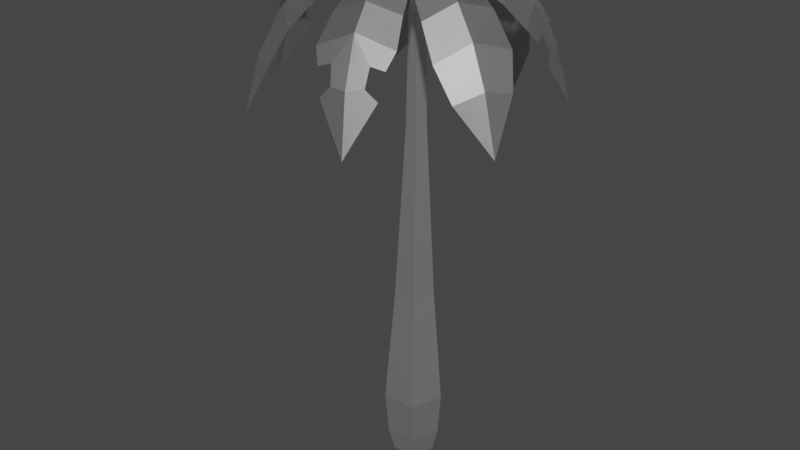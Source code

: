 # Source: standard_palm_bloom.blend  (saved by Blender 2.90.8; exported with 4.5.12 LTS)
import bpy
from mathutils import Matrix  # noqa: F401  (used for matrix-valued properties, if any)

bpy.ops.wm.read_factory_settings(use_empty=True)
scene = bpy.context.scene
scene.name = 'Scene'

# ---- collections
col_collection = bpy.data.collections.new('Collection'); scene.collection.children.link(col_collection)

# ---- materials (node trees are filled in below, after node groups)
mat_11_brown_medium = bpy.data.materials.new('11 BROWN-MEDIUM')
mat_11_brown_medium.use_transparent_shadow = False
mat_11_brown_medium.roughness = 0.5528
mat_11_brown_medium.specular_intensity = 1.0
mat_11_brown_medium.metallic = 1.0
mat_37_green_light = bpy.data.materials.new('37 GREEN-LIGHT')
mat_37_green_light.use_transparent_shadow = False
mat_37_green_light.roughness = 0.5528
mat_37_green_light.specular_intensity = 1.0
mat_37_green_light.metallic = 1.0

# ---- material node trees
mat_11_brown_medium.use_nodes = True; mat_11_brown_medium.node_tree.nodes.clear()
_N = mat_11_brown_medium.node_tree.nodes; _L = mat_11_brown_medium.node_tree.links
n0 = _N.new('ShaderNodeBsdfPrincipled'); n0.name = 'Principled BSDF'; n0.location = (10, 300)
n0.distribution = 'GGX'
n0.subsurface_method = 'BURLEY'
n0.inputs[1].default_value = 1.0
n0.inputs[2].default_value = 0.5528
n0.inputs[3].default_value = 1.45
n0.inputs[13].default_value = 1.0
n0.inputs[27].default_value = (0.0, 0.0, 0.0, 1.0)
n0.inputs[28].default_value = 1.0
n1 = _N.new('ShaderNodeOutputMaterial'); n1.name = 'Material Output'; n1.location = (300, 300)
n2 = _N.new('ShaderNodeNormalMap'); n2.name = 'Normal Map'; n2.location = (-300, -300)
n2.label = 'Normal/Map'
_L.new(n0.outputs[0], n1.inputs[0])
_L.new(n2.outputs[0], n0.inputs[5])
n1.is_active_output = True
mat_37_green_light.use_nodes = True; mat_37_green_light.node_tree.nodes.clear()
_N = mat_37_green_light.node_tree.nodes; _L = mat_37_green_light.node_tree.links
n0 = _N.new('ShaderNodeBsdfPrincipled'); n0.name = 'Principled BSDF'; n0.location = (10, 300)
n0.distribution = 'GGX'
n0.subsurface_method = 'BURLEY'
n0.inputs[1].default_value = 1.0
n0.inputs[2].default_value = 0.5528
n0.inputs[3].default_value = 1.45
n0.inputs[13].default_value = 1.0
n0.inputs[27].default_value = (0.0, 0.0, 0.0, 1.0)
n0.inputs[28].default_value = 1.0
n1 = _N.new('ShaderNodeOutputMaterial'); n1.name = 'Material Output'; n1.location = (300, 300)
n2 = _N.new('ShaderNodeNormalMap'); n2.name = 'Normal Map'; n2.location = (-300, -300)
n2.label = 'Normal/Map'
_L.new(n0.outputs[0], n1.inputs[0])
_L.new(n2.outputs[0], n0.inputs[5])
n1.is_active_output = True

# ---- world
world_world = bpy.data.worlds.new('World'); scene.world = world_world
world_world.use_nodes = True; world_world.node_tree.nodes.clear()
_N = world_world.node_tree.nodes; _L = world_world.node_tree.links
n0 = _N.new('ShaderNodeOutputWorld'); n0.name = 'World Output'; n0.location = (300, 300)
n1 = _N.new('ShaderNodeBackground'); n1.name = 'Background'; n1.location = (10, 300)
n1.inputs[0].default_value = (0.05088, 0.05088, 0.05088, 1.0)
_L.new(n1.outputs[0], n0.inputs[0])
n0.is_active_output = True
world_world.color = (0.05088, 0.05088, 0.05088)
world_world.use_sun_shadow = False
world_world.sun_shadow_jitter_overblur = 0.0

# ---- meshes
me_palm = bpy.data.meshes.new('palm')
me_palm.from_pydata([(-50.27, 595.8, 10.97), (-29.39, 606.1, 24.92), (-75.08, 510.1, 145.5), (-53.94, 554.1, 132.4), (-9.936, 599.4, 42.6), (-72.89, 590.0, 82.22), (-79.26, 592.0, 37.5), (-103.2, 517.1, 129.1), (-110.8, 453.4, 146.1), (-124.8, 505.7, 106.5), (-121.8, 548.1, 79.13), (-101.2, 574.2, 58.57), (-41.72, 579.5, 105.2), (-28.41, 596.5, 77.37), (-52.78, 606.2, 54.74), (-88.67, 566.7, 105.0), (-47.75, 595.8, -30.53), (-44.94, 606.6, -4.493), (-173.4, 514.4, -13.22), (-163.2, 534.8, -17.33), (-172.1, 506.0, 39.8), (-147.3, 552.4, 47.97), (-46.04, 599.5, 22.91), (-172.2, 517.1, 25.15), (-161.8, 537.9, 25.71), (-120.1, 589.7, -0.9096), (-88.49, 591.9, -36.03), (-178.3, 513.5, 6.291), (-197.3, 446.7, 11.58), (-174.2, 501.3, -26.16), (-150.2, 546.0, -42.27), (-162.9, 529.3, -33.46), (-160.5, 534.6, 42.41), (-120.1, 573.2, -39.51), (-117.6, 578.7, 39.54), (-86.33, 596.6, 31.49), (-84.55, 606.7, -3.237), (-148.8, 565.4, 1.712), (-9.766, 589.9, -49.75), (-26.51, 601.6, -34.56), (-128.2, 504.4, -86.77), (-120.3, 548.0, -70.64), (-46.45, 597.3, -19.33), (-70.82, 580.1, -82.77), (-28.67, 582.2, -80.47), (-107.9, 507.8, -110.0), (-121.6, 447.7, -111.8), (-83.28, 495.3, -124.0), (-58.88, 535.6, -121.6), (-4.647, 590.7, -4.548), (-43.85, 562.7, -102.2), (-97.73, 573.5, -57.49), (-74.75, 591.5, -42.26), (-49.43, 598.0, -61.34), (-88.73, 556.2, -98.56), (28.53, 590.6, -40.27), (3.554, 600.4, -44.31), (-24.99, 533.4, -142.0), (-21.91, 592.8, -49.8), (15.21, 574.1, -112.2), (41.75, 581.4, -76.32), (20.07, 493.8, -156.6), (18.87, 428.1, -165.5), (49.75, 484.0, -145.1), (59.91, 529.7, -126.0), (51.32, 559.6, -102.3), (-23.1, 562.8, -116.4), (-21.84, 584.2, -88.32), (10.29, 595.0, -81.22), (18.52, 547.0, -136.0), (38.6, 595.7, 3.689), (27.78, 605.2, -16.83), (135.3, 524.2, -51.05), (128.6, 542.4, -44.48), (116.8, 516.7, -93.51), (94.63, 557.9, -92.65), (19.82, 599.1, -39.77), (122.0, 526.6, -81.98), (113.6, 545.0, -79.24), (88.06, 590.4, -44.01), (73.59, 592.2, -5.093), (132.9, 523.5, -68.5), (145.7, 465.1, -78.49), (139.6, 512.6, -40.75), (126.0, 552.3, -20.01), (133.6, 537.6, -31.29), (107.2, 542.3, -92.37), (100.6, 576.0, -12.5), (73.0, 580.8, -76.25), (50.01, 596.3, -59.65), (59.76, 605.2, -30.65), (110.8, 569.3, -55.44), (17.69, 595.8, 38.3), (28.13, 606.1, 15.47), (154.5, 510.1, 41.43), (140.7, 547.1, 25.6), (42.5, 599.4, -6.547), (91.84, 589.9, 49.42), (48.48, 592.0, 62.71), (142.8, 517.1, 71.8), (160.7, 453.4, 76.59), (123.9, 505.7, 96.76), (100.7, 541.4, 97.91), (73.07, 574.0, 81.15), (109.6, 579.3, 15.06), (79.76, 596.5, 6.171), (61.29, 606.2, 33.83), (120.8, 558.8, 62.94), (-20.36, 595.8, 41.16), (3.422, 606.1, 33.12), (21.82, 517.9, 154.7), (15.89, 537.6, 146.2), (70.86, 509.8, 142.3), (73.53, 554.4, 117.9), (29.3, 599.4, 28.49), (57.35, 520.5, 145.6), (55.79, 540.4, 136.0), (22.31, 590.0, 102.5), (-17.02, 592.0, 80.31), (41.02, 517.1, 155.2), (49.79, 453.4, 171.5), (-10.05, 548.3, 139.2), (0.8025, 532.3, 149.3), (71.07, 537.3, 131.3), (-13.71, 574.2, 110.6), (59.55, 579.5, 91.87), (45.59, 596.5, 64.33), (12.79, 606.2, 69.84), (30.7, 566.8, 128.8), (-12.46, 486.7, -156.9), (9.935, 505.4, 157.9), (-50.27, 595.8, 10.97), (-29.39, 606.1, 24.92), (-75.08, 510.1, 145.5), (-53.94, 554.1, 132.4), (-9.936, 599.4, 42.6), (-72.89, 590.0, 82.22), (-79.26, 592.0, 37.5), (-103.2, 517.1, 129.1), (-110.8, 453.4, 146.1), (-124.8, 505.7, 106.5), (-121.8, 548.1, 79.13), (-101.2, 574.2, 58.57), (-41.72, 579.5, 105.2), (-28.41, 596.5, 77.37), (-52.78, 606.2, 54.74), (-88.67, 566.7, 105.0), (-47.75, 595.8, -30.53), (-44.94, 606.6, -4.493), (-173.4, 514.4, -13.22), (-163.2, 534.8, -17.33), (-172.1, 506.0, 39.8), (-147.3, 552.4, 47.97), (-46.04, 599.5, 22.91), (-172.2, 517.1, 25.15), (-161.8, 537.9, 25.71), (-120.1, 589.7, -0.9096), (-88.49, 591.9, -36.03), (-178.3, 513.5, 6.291), (-197.3, 446.7, 11.58), (-174.2, 501.3, -26.16), (-150.2, 546.0, -42.27), (-162.9, 529.3, -33.46), (-160.5, 534.6, 42.41), (-120.1, 573.2, -39.51), (-117.6, 578.7, 39.54), (-86.33, 596.6, 31.49), (-84.55, 606.7, -3.237), (-148.8, 565.4, 1.712), (-9.766, 589.9, -49.75), (-26.51, 601.6, -34.56), (-128.2, 504.4, -86.77), (-120.3, 548.0, -70.64), (-46.45, 597.3, -19.33), (-70.82, 580.1, -82.77), (-28.67, 582.2, -80.47), (-107.9, 507.8, -110.0), (-121.6, 447.7, -111.8), (-83.28, 495.3, -124.0), (-58.88, 535.6, -121.6), (-4.647, 590.7, -4.548), (-43.85, 562.7, -102.2), (-97.73, 573.5, -57.49), (-74.75, 591.5, -42.26), (-49.43, 598.0, -61.34), (-88.73, 556.2, -98.56), (28.53, 590.6, -40.27), (3.554, 600.4, -44.31), (-24.99, 533.4, -142.0), (-21.91, 592.8, -49.8), (15.21, 574.1, -112.2), (41.75, 581.4, -76.32), (20.07, 493.8, -156.6), (18.87, 428.1, -165.5), (49.75, 484.0, -145.1), (59.91, 529.7, -126.0), (51.32, 559.6, -102.3), (-23.1, 562.8, -116.4), (-21.84, 584.2, -88.32), (10.29, 595.0, -81.22), (18.52, 547.0, -136.0), (38.6, 595.7, 3.689), (27.78, 605.2, -16.83), (135.3, 524.2, -51.05), (128.6, 542.4, -44.48), (116.8, 516.7, -93.51), (94.63, 557.9, -92.65), (19.82, 599.1, -39.77), (122.0, 526.6, -81.98), (113.6, 545.0, -79.24), (88.06, 590.4, -44.01), (73.59, 592.2, -5.093), (132.9, 523.5, -68.5), (145.7, 465.1, -78.49), (139.6, 512.6, -40.75), (126.0, 552.3, -20.01), (133.6, 537.6, -31.29), (107.2, 542.3, -92.37), (100.6, 576.0, -12.5), (73.0, 580.8, -76.25), (50.01, 596.3, -59.65), (59.76, 605.2, -30.65), (110.8, 569.3, -55.44), (17.69, 595.8, 38.3), (28.13, 606.1, 15.47), (154.5, 510.1, 41.43), (140.7, 547.1, 25.6), (42.5, 599.4, -6.547), (91.84, 589.9, 49.42), (48.48, 592.0, 62.71), (142.8, 517.1, 71.8), (160.7, 453.4, 76.59), (123.9, 505.7, 96.76), (100.7, 541.4, 97.91), (73.07, 574.0, 81.15), (109.6, 579.3, 15.06), (79.76, 596.5, 6.171), (61.29, 606.2, 33.83), (120.8, 558.8, 62.94), (-20.36, 595.8, 41.16), (3.422, 606.1, 33.12), (21.82, 517.9, 154.7), (15.89, 537.6, 146.2), (70.86, 509.8, 142.3), (73.53, 554.4, 117.9), (29.3, 599.4, 28.49), (57.35, 520.5, 145.6), (55.79, 540.4, 136.0), (22.31, 590.0, 102.5), (-17.02, 592.0, 80.31), (41.02, 517.1, 155.2), (49.79, 453.4, 171.5), (-10.05, 548.3, 139.2), (0.8025, 532.3, 149.3), (71.07, 537.3, 131.3), (-13.71, 574.2, 110.6), (59.55, 579.5, 91.87), (45.59, 596.5, 64.33), (12.79, 606.2, 69.84), (30.7, 566.8, 128.8), (-12.46, 486.7, -156.9), (9.935, 505.4, 157.9), (-4.901e-06, -12.42, -27.5), (-23.92, -12.42, -10.12), (-14.78, -12.42, 18.0), (14.78, -12.42, 18.0), (23.92, -12.42, -10.12), (-5.89e-06, 16.73, -33.69), (-30.43, 16.73, -11.58), (-18.8, 16.73, 24.18), (18.8, 16.73, 24.18), (30.43, 16.73, -11.58), (-6.536e-06, 70.52, -37.38), (-34.31, 70.52, -12.45), (-21.2, 70.52, 27.87), (21.2, 70.52, 27.87), (34.31, 70.52, -12.45), (-4.64e-06, 213.4, -26.54), (-22.91, 213.4, -9.895), (-14.16, 213.4, 17.03), (14.16, 213.4, 17.03), (22.91, 213.4, -9.895), (-2.76e-06, 422.5, -15.79), (-11.6, 422.5, -7.358), (-7.171, 422.5, 6.282), (7.171, 422.5, 6.282), (11.6, 422.5, -7.358), (-2.375e-06, 553.7, -13.58), (-9.286, 553.7, -6.838), (-5.739, 553.7, 4.079), (5.739, 553.7, 4.079), (9.286, 553.7, -6.838), (-1.48e-06, 586.4, -8.462), (-3.9, 586.4, -5.628), (-2.411, 586.4, -1.043), (2.411, 586.4, -1.043), (3.9, 586.4, -5.628)], [], [(14, 6, 0, 1), (14, 1, 4, 13), (5, 14, 13, 12), (5, 11, 6, 14), (7, 2, 8), (15, 7, 9, 10), (7, 8, 9), (15, 5, 12, 3), (15, 10, 11, 5), (3, 2, 7, 15), (36, 26, 16, 17), (36, 17, 22, 35), (25, 36, 35, 34), (25, 33, 26, 36), (23, 27, 37, 24), (27, 23, 20, 28), (27, 18, 19, 37), (27, 28, 29, 18), (19, 31, 30, 37), (24, 37, 21, 32), (37, 25, 34, 21), (37, 30, 33, 25), (53, 44, 38, 39), (53, 39, 42, 52), (49, 39, 38), (49, 42, 39), (43, 53, 52, 51), (43, 50, 44, 53), (45, 40, 46), (40, 45, 54, 41), (45, 46, 47), (48, 54, 45, 47), (54, 43, 51, 41), (54, 48, 50, 43), (68, 60, 55, 56), (68, 56, 58, 67), (59, 68, 67, 66), (59, 65, 60, 68), (69, 61, 63, 64), (61, 62, 63), (69, 59, 66, 57), (69, 64, 65, 59), (90, 80, 70, 71), (90, 71, 76, 89), (79, 90, 89, 88), (79, 87, 80, 90), (77, 81, 91, 78), (81, 77, 74, 82), (81, 72, 73, 91), (81, 82, 83, 72), (73, 85, 84, 91), (78, 91, 75, 86), (91, 79, 88, 75), (91, 84, 87, 79), (106, 98, 92, 93), (106, 93, 96, 105), (97, 106, 105, 104), (97, 103, 98, 106), (99, 94, 100), (107, 99, 101, 102), (99, 100, 101), (107, 97, 104, 95), (107, 102, 103, 97), (95, 94, 99, 107), (127, 118, 108, 109), (127, 109, 114, 126), (117, 127, 126, 125), (117, 124, 118, 127), (115, 119, 128, 116), (119, 115, 112, 120), (119, 110, 111, 128), (111, 122, 121, 128), (116, 128, 113, 123), (128, 117, 125, 113), (128, 121, 124, 117), (49, 1, 0), (49, 4, 1), (49, 17, 16), (49, 22, 17), (49, 56, 55), (49, 58, 56), (61, 129, 62), (57, 129, 61, 69), (49, 71, 70), (49, 76, 71), (49, 93, 92), (49, 96, 93), (49, 109, 108), (49, 114, 109), (119, 120, 130, 110), (145, 132, 131, 137), (145, 144, 135, 132), (136, 143, 144, 145), (136, 145, 137, 142), (138, 139, 133), (146, 141, 140, 138), (138, 140, 139), (146, 134, 143, 136), (146, 136, 142, 141), (134, 146, 138, 133), (167, 148, 147, 157), (167, 166, 153, 148), (156, 165, 166, 167), (156, 167, 157, 164), (154, 155, 168, 158), (158, 159, 151, 154), (158, 168, 150, 149), (158, 149, 160, 159), (150, 168, 161, 162), (155, 163, 152, 168), (168, 152, 165, 156), (168, 156, 164, 161), (184, 170, 169, 175), (184, 183, 173, 170), (180, 169, 170), (180, 170, 173), (174, 182, 183, 184), (174, 184, 175, 181), (176, 177, 171), (171, 172, 185, 176), (176, 178, 177), (179, 178, 176, 185), (185, 172, 182, 174), (185, 174, 181, 179), (199, 187, 186, 191), (199, 198, 189, 187), (190, 197, 198, 199), (190, 199, 191, 196), (200, 195, 194, 192), (192, 194, 193), (200, 188, 197, 190), (200, 190, 196, 195), (221, 202, 201, 211), (221, 220, 207, 202), (210, 219, 220, 221), (210, 221, 211, 218), (208, 209, 222, 212), (212, 213, 205, 208), (212, 222, 204, 203), (212, 203, 214, 213), (204, 222, 215, 216), (209, 217, 206, 222), (222, 206, 219, 210), (222, 210, 218, 215), (237, 224, 223, 229), (237, 236, 227, 224), (228, 235, 236, 237), (228, 237, 229, 234), (230, 231, 225), (238, 233, 232, 230), (230, 232, 231), (238, 226, 235, 228), (238, 228, 234, 233), (226, 238, 230, 225), (258, 240, 239, 249), (258, 257, 245, 240), (248, 256, 257, 258), (248, 258, 249, 255), (246, 247, 259, 250), (250, 251, 243, 246), (250, 259, 242, 241), (242, 259, 252, 253), (247, 254, 244, 259), (259, 244, 256, 248), (259, 248, 255, 252), (180, 131, 132), (180, 132, 135), (180, 147, 148), (180, 148, 153), (180, 186, 187), (180, 187, 189), (192, 193, 260), (188, 200, 192, 260), (180, 201, 202), (180, 202, 207), (180, 223, 224), (180, 224, 227), (180, 239, 240), (180, 240, 245), (250, 241, 261, 251), (264, 265, 270, 269), (263, 264, 269, 268), (262, 263, 268, 267), (266, 262, 267, 271), (265, 266, 271, 270), (270, 271, 276, 275), (269, 270, 275, 274), (268, 269, 274, 273), (267, 268, 273, 272), (271, 267, 272, 276), (273, 274, 279, 278), (272, 273, 278, 277), (276, 272, 277, 281), (275, 276, 281, 280), (274, 275, 280, 279), (280, 281, 286, 285), (279, 280, 285, 284), (278, 279, 284, 283), (277, 278, 283, 282), (281, 277, 282, 286), (283, 284, 289, 288), (282, 283, 288, 287), (286, 282, 287, 291), (285, 286, 291, 290), (284, 285, 290, 289), (290, 291, 296, 295), (289, 290, 295, 294), (288, 289, 294, 293), (287, 288, 293, 292), (291, 287, 292, 296), (296, 292, 293, 294, 295), (266, 265, 264, 263, 262)])
me_palm.polygons.foreach_set('use_smooth', [True] * 212)
me_palm.polygons.foreach_set('material_index', [1, 1, 1, 1, 1, 1, 1, 1, 1, 1, 1, 1, 1, 1, 1, 1, 1, 1, 1, 1, 1, 1, 1, 1, 1, 1, 1, 1, 1, 1, 1, 1, 1, 1, 1, 1, 1, 1, 1, 1, 1, 1, 1, 1, 1, 1, 1, 1, 1, 1, 1, 1, 1, 1, 1, 1, 1, 1, 1, 1, 1, 1, 1, 1, 1, 1, 1, 1, 1, 1, 1, 1, 1, 1, 1, 1, 1, 1, 1, 1, 1, 1, 1, 1, 1, 1, 1, 1, 1, 1, 1, 1, 1, 1, 1, 1, 1, 1, 1, 1, 1, 1, 1, 1, 1, 1, 1, 1, 1, 1, 1, 1, 1, 1, 1, 1, 1, 1, 1, 1, 1, 1, 1, 1, 1, 1, 1, 1, 1, 1, 1, 1, 1, 1, 1, 1, 1, 1, 1, 1, 1, 1, 1, 1, 1, 1, 1, 1, 1, 1, 1, 1, 1, 1, 1, 1, 1, 1, 1, 1, 1, 1, 1, 1, 1, 1, 1, 1, 1, 1, 1, 1, 1, 1, 1, 1, 1, 1, 1, 1, 0, 0, 0, 0, 0, 0, 0, 0, 0, 0, 0, 0, 0, 0, 0, 0, 0, 0, 0, 0, 0, 0, 0, 0, 0, 0, 0, 0, 0, 0, 0, 0])
_k = set([(0, 1), (1, 4), (1, 14), (1, 49), (2, 7), (3, 15), (5, 11), (5, 12), (5, 14), (5, 15), (6, 14), (7, 8), (7, 9), (7, 15), (10, 15), (13, 14), (16, 17), (17, 22), (17, 36), (17, 49), (18, 27), (19, 37), (21, 37), (23, 27), (24, 37), (25, 33), (25, 34), (25, 36), (25, 37), (26, 36), (27, 28), (27, 37), (30, 37), (35, 36), (38, 39), (39, 42), (39, 49), (39, 53), (40, 45), (41, 54), (43, 50), (43, 51), (43, 53), (43, 54), (44, 53), (45, 46), (45, 47), (45, 54), (48, 54), (49, 56), (49, 71), (49, 93), (49, 109), (52, 53), (55, 56), (56, 58), (56, 68), (57, 69), (59, 65), (59, 66), (59, 68), (59, 69), (60, 68), (61, 62), (61, 63), (61, 69), (61, 129), (64, 69), (67, 68), (70, 71), (71, 76), (71, 90), (72, 81), (73, 91), (75, 91), (77, 81), (78, 91), (79, 87), (79, 88), (79, 90), (79, 91), (80, 90), (81, 82), (81, 91), (84, 91), (89, 90), (92, 93), (93, 96), (93, 106), (94, 99), (95, 107), (97, 103), (97, 104), (97, 106), (97, 107), (98, 106), (99, 100), (99, 101), (99, 107), (102, 107), (105, 106), (108, 109), (109, 114), (109, 127), (110, 119), (111, 128), (113, 128), (115, 119), (116, 128), (117, 124), (117, 125), (117, 127), (117, 128), (118, 127), (119, 120), (119, 128), (121, 128), (126, 127), (131, 132), (132, 135), (132, 145), (132, 180), (133, 138), (134, 146), (136, 142), (136, 143), (136, 145), (136, 146), (137, 145), (138, 139), (138, 140), (138, 146), (141, 146), (144, 145), (147, 148), (148, 153), (148, 167), (148, 180), (149, 158), (150, 168), (152, 168), (154, 158), (155, 168), (156, 164), (156, 165), (156, 167), (156, 168), (157, 167), (158, 159), (158, 168), (161, 168), (166, 167), (169, 170), (170, 173), (170, 180), (170, 184), (171, 176), (172, 185), (174, 181), (174, 182), (174, 184), (174, 185), (175, 184), (176, 177), (176, 178), (176, 185), (179, 185), (180, 187), (180, 202), (180, 224), (180, 240), (183, 184), (186, 187), (187, 189), (187, 199), (188, 200), (190, 196), (190, 197), (190, 199), (190, 200), (191, 199), (192, 193), (192, 194), (192, 200), (192, 260), (195, 200), (198, 199), (201, 202), (202, 207), (202, 221), (203, 212), (204, 222), (206, 222), (208, 212), (209, 222), (210, 218), (210, 219), (210, 221), (210, 222), (211, 221), (212, 213), (212, 222), (215, 222), (220, 221), (223, 224), (224, 227), (224, 237), (225, 230), (226, 238), (228, 234), (228, 235), (228, 237), (228, 238), (229, 237), (230, 231), (230, 232), (230, 238), (233, 238), (236, 237), (239, 240), (240, 245), (240, 258), (241, 250), (242, 259), (244, 259), (246, 250), (247, 259), (248, 255), (248, 256), (248, 258), (248, 259), (249, 258), (250, 251), (250, 259), (252, 259), (257, 258), (262, 263), (262, 266), (262, 267), (263, 264), (263, 268), (264, 265), (264, 269), (265, 266), (265, 270), (266, 271), (267, 268), (267, 271), (267, 272), (268, 269), (268, 273), (269, 270), (269, 274), (270, 271), (270, 275), (271, 276), (272, 273), (272, 276), (272, 277), (273, 274), (273, 278), (274, 275), (274, 279), (275, 276), (275, 280), (276, 281), (277, 278), (277, 281), (277, 282), (278, 279), (278, 283), (279, 280), (279, 284), (280, 281), (280, 285), (281, 286), (282, 283), (282, 286), (282, 287), (283, 284), (283, 288), (284, 285), (284, 289), (285, 286), (285, 290), (286, 291), (287, 288), (287, 291), (287, 292), (288, 289), (288, 293), (289, 290), (289, 294), (290, 291), (290, 295), (291, 296), (292, 293), (292, 296), (293, 294), (294, 295), (295, 296)])
me_palm.attributes.new('sharp_edge', 'BOOLEAN', 'EDGE').data.foreach_set('value', [ (min(e.vertices), max(e.vertices)) in _k for e in me_palm.edges])
_uv = me_palm.uv_layers.new(name='UVMap')
_uv.uv.foreach_set('vector', [0.678, 0.397, 0.6349, 0.3986, 0.6494, 0.3493, 0.6835, 0.3526, 0.678, 0.397, 0.6835, 0.3526, 0.7174, 0.3578, 0.7193, 0.4092, 0.6724, 0.4416, 0.678, 0.397, 0.7193, 0.4092, 0.7213, 0.4558, 0.6724, 0.4416, 0.6214, 0.4432, 0.6349, 0.3986, 0.678, 0.397, 0.6579, 0.5573, 0.6993, 0.5713, 0.6469, 0.6446, 0.6669, 0.4853, 0.6579, 0.5573, 0.6142, 0.5606, 0.6086, 0.4935, 0.6579, 0.5573, 0.6469, 0.6446, 0.6142, 0.5606, 0.6669, 0.4853, 0.6724, 0.4416, 0.7213, 0.4558, 0.7213, 0.5076, 0.6669, 0.4853, 0.6086, 0.4935, 0.6214, 0.4432, 0.6724, 0.4416, 0.7213, 0.5076, 0.6993, 0.5713, 0.6579, 0.5573, 0.6669, 0.4853, 0.07756, 0.4004, 0.03331, 0.4011, 0.0491, 0.3505, 0.08432, 0.3546, 0.07756, 0.4004, 0.08432, 0.3546, 0.1192, 0.3608, 0.1197, 0.4138, 0.0708, 0.4462, 0.07756, 0.4004, 0.1197, 0.4138, 0.1209, 0.4615, 0.0708, 0.4462, 0.01846, 0.4464, 0.03331, 0.4011, 0.07756, 0.4004, 0.08001, 0.5659, 0.05291, 0.5675, 0.0641, 0.4916, 0.08712, 0.5355, 0.05291, 0.5675, 0.08001, 0.5659, 0.09732, 0.5849, 0.03895, 0.6621, 0.05291, 0.5675, 0.02742, 0.5581, 0.02939, 0.527, 0.0641, 0.4916, 0.05291, 0.5675, 0.03895, 0.6621, 0.005351, 0.5714, 0.02742, 0.5581, 0.02939, 0.527, 0.006856, 0.5267, 0.003283, 0.4967, 0.0641, 0.4916, 0.08712, 0.5355, 0.0641, 0.4916, 0.1209, 0.5141, 0.1088, 0.5417, 0.0641, 0.4916, 0.0708, 0.4462, 0.1209, 0.4615, 0.1209, 0.5141, 0.0641, 0.4916, 0.003283, 0.4967, 0.01846, 0.4464, 0.0708, 0.4462, 0.7996, 0.7424, 0.7592, 0.7441, 0.7724, 0.6975, 0.8047, 0.7004, 0.7996, 0.7424, 0.8047, 0.7004, 0.8367, 0.7053, 0.8385, 0.7537, 0.8114, 0.6518, 0.8047, 0.7004, 0.7724, 0.6975, 0.8114, 0.6518, 0.8367, 0.7053, 0.8047, 0.7004, 0.7946, 0.7841, 0.7996, 0.7424, 0.8385, 0.7537, 0.8404, 0.7972, 0.7946, 0.7841, 0.7469, 0.7859, 0.7592, 0.7441, 0.7996, 0.7424, 0.7815, 0.8919, 0.82, 0.9048, 0.7717, 0.9727, 0.82, 0.9048, 0.7815, 0.8919, 0.7896, 0.8249, 0.8404, 0.8456, 0.7815, 0.8919, 0.7717, 0.9727, 0.741, 0.8953, 0.7354, 0.8329, 0.7896, 0.8249, 0.7815, 0.8919, 0.741, 0.8953, 0.7896, 0.8249, 0.7946, 0.7841, 0.8404, 0.7972, 0.8404, 0.8456, 0.7896, 0.8249, 0.7354, 0.8329, 0.7469, 0.7859, 0.7946, 0.7841, 0.9159, 0.3982, 0.8727, 0.4, 0.887, 0.3502, 0.9214, 0.3533, 0.9159, 0.3982, 0.9214, 0.3533, 0.9556, 0.3586, 0.9574, 0.4104, 0.9104, 0.4429, 0.9159, 0.3982, 0.9574, 0.4104, 0.9594, 0.457, 0.9104, 0.4429, 0.8595, 0.4448, 0.8727, 0.4, 0.9159, 0.3982, 0.9051, 0.4866, 0.8963, 0.5584, 0.8528, 0.5619, 0.8469, 0.495, 0.8963, 0.5584, 0.8856, 0.6453, 0.8528, 0.5619, 0.9051, 0.4866, 0.9104, 0.4429, 0.9594, 0.457, 0.9594, 0.5088, 0.9051, 0.4866, 0.8469, 0.495, 0.8595, 0.4448, 0.9104, 0.4429, 0.335, 0.7392, 0.296, 0.7399, 0.3097, 0.6954, 0.3408, 0.6989, 0.335, 0.7392, 0.3408, 0.6989, 0.3716, 0.7044, 0.3721, 0.7509, 0.3291, 0.7795, 0.335, 0.7392, 0.3721, 0.7509, 0.3731, 0.7927, 0.3291, 0.7795, 0.2832, 0.7796, 0.296, 0.7399, 0.335, 0.7392, 0.3375, 0.8845, 0.3137, 0.8858, 0.3234, 0.8193, 0.3437, 0.8577, 0.3137, 0.8858, 0.3375, 0.8845, 0.3525, 0.9012, 0.3017, 0.9682, 0.3137, 0.8858, 0.2913, 0.8778, 0.2929, 0.8504, 0.3234, 0.8193, 0.3137, 0.8858, 0.3017, 0.9682, 0.2721, 0.8896, 0.2913, 0.8778, 0.2929, 0.8504, 0.2733, 0.85, 0.2701, 0.8238, 0.3234, 0.8193, 0.3437, 0.8577, 0.3234, 0.8193, 0.3731, 0.8387, 0.3626, 0.863, 0.3234, 0.8193, 0.3291, 0.7795, 0.3731, 0.7927, 0.3731, 0.8387, 0.3234, 0.8193, 0.2701, 0.8238, 0.2832, 0.7796, 0.3291, 0.7795, 0.5604, 0.7494, 0.5173, 0.7534, 0.529, 0.7028, 0.5638, 0.7043, 0.5604, 0.7494, 0.5638, 0.7043, 0.5984, 0.708, 0.6024, 0.7598, 0.557, 0.7945, 0.5604, 0.7494, 0.6024, 0.7598, 0.6061, 0.8067, 0.557, 0.7945, 0.5065, 0.7992, 0.5173, 0.7534, 0.5604, 0.7494, 0.5482, 0.9096, 0.5901, 0.9216, 0.5416, 0.9967, 0.5528, 0.849, 0.5482, 0.9096, 0.505, 0.9151, 0.4974, 0.8589, 0.5482, 0.9096, 0.5416, 0.9967, 0.505, 0.9151, 0.5528, 0.849, 0.557, 0.7945, 0.6061, 0.8067, 0.6061, 0.8671, 0.5528, 0.849, 0.4974, 0.8589, 0.5065, 0.7992, 0.557, 0.7945, 0.6061, 0.8671, 0.5901, 0.9216, 0.5482, 0.9096, 0.5528, 0.849, 0.3224, 0.396, 0.2801, 0.3967, 0.2951, 0.3483, 0.3288, 0.3522, 0.3224, 0.396, 0.3288, 0.3522, 0.3623, 0.3582, 0.3628, 0.4088, 0.316, 0.4399, 0.3224, 0.396, 0.3628, 0.4088, 0.3639, 0.4544, 0.316, 0.4399, 0.266, 0.44, 0.2801, 0.3967, 0.3224, 0.396, 0.3249, 0.5542, 0.299, 0.5557, 0.3096, 0.4833, 0.3317, 0.5252, 0.299, 0.5557, 0.3249, 0.5542, 0.3414, 0.5724, 0.2858, 0.6459, 0.299, 0.5557, 0.2746, 0.5469, 0.2765, 0.5171, 0.3096, 0.4833, 0.2765, 0.5171, 0.255, 0.5167, 0.2516, 0.4881, 0.3096, 0.4833, 0.3317, 0.5252, 0.3096, 0.4833, 0.3639, 0.5046, 0.3524, 0.531, 0.3096, 0.4833, 0.316, 0.4399, 0.3639, 0.4544, 0.3639, 0.5046, 0.3096, 0.4833, 0.2516, 0.4881, 0.266, 0.44, 0.316, 0.4399, 0.6903, 0.3008, 0.6835, 0.3526, 0.6494, 0.3493, 0.6903, 0.3008, 0.7174, 0.3578, 0.6835, 0.3526, 0.09241, 0.3008, 0.08432, 0.3546, 0.0491, 0.3505, 0.09241, 0.3008, 0.1192, 0.3608, 0.08432, 0.3546, 0.9282, 0.3008, 0.9214, 0.3533, 0.887, 0.3502, 0.9282, 0.3008, 0.9556, 0.3586, 0.9214, 0.3533, 0.8963, 0.5584, 0.9376, 0.5723, 0.8856, 0.6453, 0.9594, 0.5088, 0.9376, 0.5723, 0.8963, 0.5584, 0.9051, 0.4866, 0.3483, 0.6525, 0.3408, 0.6989, 0.3097, 0.6954, 0.3483, 0.6525, 0.3716, 0.7044, 0.3408, 0.6989, 0.5685, 0.6512, 0.5638, 0.7043, 0.529, 0.7028, 0.5685, 0.6512, 0.5984, 0.708, 0.5638, 0.7043, 0.3369, 0.3008, 0.3288, 0.3522, 0.2951, 0.3483, 0.3369, 0.3008, 0.3623, 0.3582, 0.3288, 0.3522, 0.299, 0.5557, 0.2858, 0.6459, 0.2536, 0.5595, 0.2746, 0.5469, 0.5587, 0.5484, 0.5642, 0.5928, 0.5301, 0.5961, 0.5156, 0.5468, 0.5587, 0.5484, 0.6, 0.5362, 0.5981, 0.5876, 0.5642, 0.5928, 0.5531, 0.5038, 0.602, 0.4896, 0.6, 0.5362, 0.5587, 0.5484, 0.5531, 0.5038, 0.5587, 0.5484, 0.5156, 0.5468, 0.5021, 0.5022, 0.5386, 0.3881, 0.5276, 0.3008, 0.5801, 0.3741, 0.5476, 0.4601, 0.4893, 0.4519, 0.4949, 0.3848, 0.5386, 0.3881, 0.5386, 0.3881, 0.4949, 0.3848, 0.5276, 0.3008, 0.5476, 0.4601, 0.602, 0.4378, 0.602, 0.4896, 0.5531, 0.5038, 0.5476, 0.4601, 0.5531, 0.5038, 0.5021, 0.5022, 0.4893, 0.4519, 0.602, 0.4378, 0.5476, 0.4601, 0.5386, 0.3881, 0.5801, 0.3741, 0.2017, 0.5625, 0.2085, 0.6083, 0.1732, 0.6124, 0.1575, 0.5618, 0.2017, 0.5625, 0.2439, 0.549, 0.2434, 0.602, 0.2085, 0.6083, 0.1949, 0.5166, 0.245, 0.5014, 0.2439, 0.549, 0.2017, 0.5625, 0.1949, 0.5166, 0.2017, 0.5625, 0.1575, 0.5618, 0.1426, 0.5165, 0.2041, 0.397, 0.2113, 0.4274, 0.1882, 0.4712, 0.177, 0.3954, 0.177, 0.3954, 0.1631, 0.3008, 0.2215, 0.3779, 0.2041, 0.397, 0.177, 0.3954, 0.1882, 0.4712, 0.1535, 0.4359, 0.1516, 0.4047, 0.177, 0.3954, 0.1516, 0.4047, 0.1295, 0.3915, 0.1631, 0.3008, 0.1535, 0.4359, 0.1882, 0.4712, 0.1274, 0.4661, 0.131, 0.4362, 0.2113, 0.4274, 0.2329, 0.4212, 0.245, 0.4488, 0.1882, 0.4712, 0.1882, 0.4712, 0.245, 0.4488, 0.245, 0.5014, 0.1949, 0.5166, 0.1882, 0.4712, 0.1949, 0.5166, 0.1426, 0.5165, 0.1274, 0.4661, 0.9112, 0.8822, 0.9163, 0.9242, 0.884, 0.9271, 0.8707, 0.8805, 0.9112, 0.8822, 0.95, 0.8709, 0.9483, 0.9193, 0.9163, 0.9242, 0.923, 0.9727, 0.884, 0.9271, 0.9163, 0.9242, 0.923, 0.9727, 0.9163, 0.9242, 0.9483, 0.9193, 0.9061, 0.8404, 0.9519, 0.8274, 0.95, 0.8709, 0.9112, 0.8822, 0.9061, 0.8404, 0.9112, 0.8822, 0.8707, 0.8805, 0.8585, 0.8387, 0.8931, 0.7326, 0.8833, 0.6518, 0.9316, 0.7197, 0.9316, 0.7197, 0.9519, 0.779, 0.9012, 0.7997, 0.8931, 0.7326, 0.8931, 0.7326, 0.8526, 0.7293, 0.8833, 0.6518, 0.8469, 0.7917, 0.8526, 0.7293, 0.8931, 0.7326, 0.9012, 0.7997, 0.9012, 0.7997, 0.9519, 0.779, 0.9519, 0.8274, 0.9061, 0.8404, 0.9012, 0.7997, 0.9061, 0.8404, 0.8585, 0.8387, 0.8469, 0.7917, 0.7969, 0.5478, 0.8024, 0.5927, 0.7679, 0.5958, 0.7536, 0.546, 0.7969, 0.5478, 0.8384, 0.5356, 0.8365, 0.5874, 0.8024, 0.5927, 0.7914, 0.5031, 0.8404, 0.489, 0.8384, 0.5356, 0.7969, 0.5478, 0.7914, 0.5031, 0.7969, 0.5478, 0.7536, 0.546, 0.7404, 0.5013, 0.786, 0.4594, 0.7279, 0.451, 0.7337, 0.3842, 0.7772, 0.3876, 0.7772, 0.3876, 0.7337, 0.3842, 0.7665, 0.3008, 0.786, 0.4594, 0.8404, 0.4372, 0.8404, 0.489, 0.7914, 0.5031, 0.786, 0.4594, 0.7914, 0.5031, 0.7404, 0.5013, 0.7279, 0.451, 0.4446, 0.8815, 0.4504, 0.9217, 0.4193, 0.9253, 0.4056, 0.8808, 0.4446, 0.8815, 0.4817, 0.8698, 0.4812, 0.9163, 0.4504, 0.9217, 0.4387, 0.8412, 0.4828, 0.828, 0.4817, 0.8698, 0.4446, 0.8815, 0.4387, 0.8412, 0.4446, 0.8815, 0.4056, 0.8808, 0.3928, 0.8411, 0.4471, 0.7362, 0.4533, 0.763, 0.433, 0.8014, 0.4233, 0.7349, 0.4233, 0.7349, 0.4114, 0.6525, 0.4621, 0.7194, 0.4471, 0.7362, 0.4233, 0.7349, 0.433, 0.8014, 0.4025, 0.7703, 0.4009, 0.7429, 0.4233, 0.7349, 0.4009, 0.7429, 0.3817, 0.7311, 0.4114, 0.6525, 0.4025, 0.7703, 0.433, 0.8014, 0.3797, 0.7969, 0.3829, 0.7707, 0.4533, 0.763, 0.4722, 0.7577, 0.4827, 0.782, 0.433, 0.8014, 0.433, 0.8014, 0.4827, 0.782, 0.4828, 0.828, 0.4387, 0.8412, 0.433, 0.8014, 0.4387, 0.8412, 0.3928, 0.8411, 0.3797, 0.7969, 0.6756, 0.8985, 0.679, 0.9436, 0.6442, 0.9451, 0.6325, 0.8945, 0.6756, 0.8985, 0.7176, 0.8881, 0.7136, 0.9399, 0.679, 0.9436, 0.6722, 0.8535, 0.7213, 0.8412, 0.7176, 0.8881, 0.6756, 0.8985, 0.6722, 0.8535, 0.6756, 0.8985, 0.6325, 0.8945, 0.6218, 0.8487, 0.6635, 0.7383, 0.6569, 0.6512, 0.7054, 0.7264, 0.6681, 0.7989, 0.6127, 0.789, 0.6202, 0.7328, 0.6635, 0.7383, 0.6635, 0.7383, 0.6202, 0.7328, 0.6569, 0.6512, 0.6681, 0.7989, 0.7213, 0.7808, 0.7213, 0.8412, 0.6722, 0.8535, 0.6681, 0.7989, 0.6722, 0.8535, 0.6218, 0.8487, 0.6127, 0.789, 0.7213, 0.7808, 0.6681, 0.7989, 0.6635, 0.7383, 0.7054, 0.7264, 0.4413, 0.5507, 0.4477, 0.5945, 0.414, 0.5984, 0.399, 0.5499, 0.4413, 0.5507, 0.4817, 0.5378, 0.4811, 0.5885, 0.4477, 0.5945, 0.4349, 0.5068, 0.4828, 0.4923, 0.4817, 0.5378, 0.4413, 0.5507, 0.4349, 0.5068, 0.4413, 0.5507, 0.399, 0.5499, 0.3848, 0.5066, 0.4438, 0.3924, 0.4506, 0.4215, 0.4285, 0.4634, 0.4179, 0.391, 0.4179, 0.391, 0.4047, 0.3008, 0.4603, 0.3743, 0.4438, 0.3924, 0.4179, 0.391, 0.4285, 0.4634, 0.3954, 0.4296, 0.3935, 0.3998, 0.3954, 0.4296, 0.4285, 0.4634, 0.3704, 0.4585, 0.3739, 0.4299, 0.4506, 0.4215, 0.4712, 0.4157, 0.4828, 0.4421, 0.4285, 0.4634, 0.4285, 0.4634, 0.4828, 0.4421, 0.4828, 0.4923, 0.4349, 0.5068, 0.4285, 0.4634, 0.4349, 0.5068, 0.3848, 0.5066, 0.3704, 0.4585, 0.571, 0.6446, 0.5301, 0.5961, 0.5642, 0.5928, 0.571, 0.6446, 0.5642, 0.5928, 0.5981, 0.5876, 0.2165, 0.6621, 0.1732, 0.6124, 0.2085, 0.6083, 0.2165, 0.6621, 0.2085, 0.6083, 0.2434, 0.602, 0.8092, 0.6453, 0.7679, 0.5958, 0.8024, 0.5927, 0.8092, 0.6453, 0.8024, 0.5927, 0.8365, 0.5874, 0.7772, 0.3876, 0.7665, 0.3008, 0.8185, 0.3738, 0.8404, 0.4372, 0.786, 0.4594, 0.7772, 0.3876, 0.8185, 0.3738, 0.4579, 0.9682, 0.4193, 0.9253, 0.4504, 0.9217, 0.4579, 0.9682, 0.4504, 0.9217, 0.4812, 0.9163, 0.6838, 0.9967, 0.6442, 0.9451, 0.679, 0.9436, 0.6838, 0.9967, 0.679, 0.9436, 0.7136, 0.9399, 0.4558, 0.6459, 0.414, 0.5984, 0.4477, 0.5945, 0.4558, 0.6459, 0.4477, 0.5945, 0.4811, 0.5885, 0.4179, 0.391, 0.3935, 0.3998, 0.3725, 0.3871, 0.4047, 0.3008, 0.882, 0.02525, 0.8746, 0.07262, 0.8289, 0.06742, 0.8353, 0.01129, 0.8753, 0.2238, 0.882, 0.2718, 0.8357, 0.2858, 0.8299, 0.2294, 0.8738, 0.1739, 0.8753, 0.2238, 0.8299, 0.2294, 0.8283, 0.1751, 0.8736, 0.1231, 0.8738, 0.1739, 0.8283, 0.1751, 0.8277, 0.1214, 0.8746, 0.07262, 0.8736, 0.1231, 0.8277, 0.1214, 0.8289, 0.06742, 0.8289, 0.06742, 0.8277, 0.1214, 0.7546, 0.1205, 0.7535, 0.06383, 0.8353, 0.01129, 0.8289, 0.06742, 0.7535, 0.06383, 0.7513, 0.003283, 0.8299, 0.2294, 0.8357, 0.2858, 0.7524, 0.2942, 0.7542, 0.2334, 0.8283, 0.1751, 0.8299, 0.2294, 0.7542, 0.2334, 0.7548, 0.1764, 0.8277, 0.1214, 0.8283, 0.1751, 0.7548, 0.1764, 0.7546, 0.1205, 0.7542, 0.2334, 0.7524, 0.2942, 0.5447, 0.2571, 0.5501, 0.2143, 0.7548, 0.1764, 0.7542, 0.2334, 0.5501, 0.2143, 0.5525, 0.1712, 0.7546, 0.1205, 0.7548, 0.1764, 0.5525, 0.1712, 0.5525, 0.128, 0.7535, 0.06383, 0.7546, 0.1205, 0.5525, 0.128, 0.5497, 0.08488, 0.7513, 0.003283, 0.7535, 0.06383, 0.5497, 0.08488, 0.5437, 0.04212, 0.5497, 0.08488, 0.5525, 0.128, 0.2263, 0.1408, 0.225, 0.1192, 0.5437, 0.04212, 0.5497, 0.08488, 0.225, 0.1192, 0.2224, 0.0978, 0.5501, 0.2143, 0.5447, 0.2571, 0.2232, 0.2054, 0.2254, 0.1839, 0.5525, 0.1712, 0.5501, 0.2143, 0.2254, 0.1839, 0.2265, 0.1624, 0.5525, 0.128, 0.5525, 0.1712, 0.2265, 0.1624, 0.2263, 0.1408, 0.2254, 0.1839, 0.2232, 0.2054, 0.03407, 0.1859, 0.03915, 0.1726, 0.2265, 0.1624, 0.2254, 0.1839, 0.03915, 0.1726, 0.04157, 0.1598, 0.2263, 0.1408, 0.2265, 0.1624, 0.04157, 0.1598, 0.04133, 0.1471, 0.225, 0.1192, 0.2263, 0.1408, 0.04133, 0.1471, 0.03873, 0.1344, 0.2224, 0.0978, 0.225, 0.1192, 0.03873, 0.1344, 0.03332, 0.1212, 0.03873, 0.1344, 0.04133, 0.1471, 0.007659, 0.153, 0.005881, 0.1525, 0.03332, 0.1212, 0.03873, 0.1344, 0.005881, 0.1525, 0.003283, 0.1538, 0.03915, 0.1726, 0.03407, 0.1859, 0.003283, 0.1538, 0.006199, 0.1549, 0.04157, 0.1598, 0.03915, 0.1726, 0.006199, 0.1549, 0.007828, 0.1542, 0.04133, 0.1471, 0.04157, 0.1598, 0.007828, 0.1542, 0.007659, 0.153, 0.007659, 0.153, 0.007828, 0.1542, 0.006199, 0.1549, 0.003283, 0.1538, 0.005881, 0.1525, 0.204, 0.7384, 0.1786, 0.7035, 0.204, 0.6687, 0.245, 0.682, 0.245, 0.7251])
me_palm.materials.append(mat_11_brown_medium)
me_palm.materials.append(mat_37_green_light)
me_palm.use_remesh_fix_poles = True
me_palm.use_remesh_preserve_attributes = False
me_palm.use_mirror_vertex_groups = False
me_palm.update()
me_palm.normals_split_custom_set([tuple(v) for v in zip(*[iter([0.3189, -0.9179, 0.2361, 0.3189, -0.9179, 0.2361, 0.3189, -0.9179, 0.2361, 0.3189, -0.9179, 0.2361, -0.2016, -0.9642, -0.1721, -0.2016, -0.9642, -0.1721, -0.2016, -0.9642, -0.1721, -0.2016, -0.9642, -0.1721, 0.07596, -0.8747, -0.4788, 0.07596, -0.8747, -0.4788, 0.07596, -0.8747, -0.4788, 0.07596, -0.8747, -0.4788, 0.5409, -0.8333, -0.1142, 0.5409, -0.8333, -0.1142, 0.5409, -0.8333, -0.1142, 0.5409, -0.8333, -0.1142, 0.431, -0.279, -0.8581, 0.431, -0.279, -0.8581, 0.431, -0.279, -0.8581, 0.7184, -0.4393, -0.5394, 0.7184, -0.4393, -0.5394, 0.7184, -0.4393, -0.5394, 0.7184, -0.4393, -0.5394, 0.7597, -0.2498, -0.6004, 0.7597, -0.2498, -0.6004, 0.7597, -0.2498, -0.6004, 0.2087, -0.7562, -0.6201, 0.2087, -0.7562, -0.6201, 0.2087, -0.7562, -0.6201, 0.2087, -0.7562, -0.6201, 0.6337, -0.7184, -0.2869, 0.6337, -0.7184, -0.2869, 0.6337, -0.7184, -0.2869, 0.6337, -0.7184, -0.2869, 0.4024, -0.4674, -0.7872, 0.4024, -0.4674, -0.7872, 0.4024, -0.4674, -0.7872, 0.4024, -0.4674, -0.7872, 0.02194, -0.9175, 0.3971, 0.02194, -0.9175, 0.3971, 0.02194, -0.9175, 0.3971, 0.02194, -0.9175, 0.3971, 0.000717, -0.964, -0.266, 0.000717, -0.964, -0.266, 0.000717, -0.964, -0.266, 0.000717, -0.964, -0.266, 0.4173, -0.8739, -0.2495, 0.4173, -0.8739, -0.2495, 0.4173, -0.8739, -0.2495, 0.4173, -0.8739, -0.2495, 0.4362, -0.8325, 0.3417, 0.4362, -0.8325, 0.3417, 0.4362, -0.8325, 0.3417, 0.4362, -0.8325, 0.3417, 0.8663, -0.4821, -0.1306, 0.8663, -0.4821, -0.1306, 0.8663, -0.4821, -0.1306, 0.8663, -0.4821, -0.1306, 0.9284, -0.2856, -0.2379, 0.9284, -0.2856, -0.2379, 0.9284, -0.2856, -0.2379, 0.9284, -0.2856, -0.2379, 0.875, -0.4631, 0.1411, 0.875, -0.4631, 0.1411, 0.875, -0.4631, 0.1411, 0.875, -0.4631, 0.1411, 0.9429, -0.2538, 0.2158, 0.9429, -0.2538, 0.2158, 0.9429, -0.2538, 0.2158, 0.9429, -0.2538, 0.2158, 0.8304, -0.5197, 0.2008, 0.8304, -0.5197, 0.2008, 0.8304, -0.5197, 0.2008, 0.8304, -0.5197, 0.2008, 0.8183, -0.5463, -0.1789, 0.8183, -0.5463, -0.1789, 0.8183, -0.5463, -0.1789, 0.8183, -0.5463, -0.1789, 0.6104, -0.7555, -0.2379, 0.6104, -0.7555, -0.2379, 0.6104, -0.7555, -0.2379, 0.6104, -0.7555, -0.2379, 0.6277, -0.7177, 0.3015, 0.6277, -0.7177, 0.3015, 0.6277, -0.7177, 0.3015, 0.6277, -0.7177, 0.3015, -0.2925, -0.8761, 0.3833, -0.2925, -0.8761, 0.3833, -0.2925, -0.8761, 0.3833, -0.2925, -0.8761, 0.3833, 0.2095, -0.9772, -0.03299, 0.2095, -0.9772, -0.03299, 0.2095, -0.9772, -0.03299, 0.2095, -0.9772, -0.03299, -0.524, -0.8484, 0.07505, -0.524, -0.8484, 0.07505, -0.524, -0.8484, 0.07505, -0.03692, -0.9481, -0.3159, -0.03692, -0.9481, -0.3159, -0.03692, -0.9481, -0.3159, 0.4519, -0.8463, 0.2819, 0.4519, -0.8463, 0.2819, 0.4519, -0.8463, 0.2819, 0.4519, -0.8463, 0.2819, 0.002166, -0.7557, 0.6549, 0.002166, -0.7557, 0.6549, 0.002166, -0.7557, 0.6549, 0.002166, -0.7557, 0.6549, 0.753, -0.1903, 0.6298, 0.753, -0.1903, 0.6298, 0.753, -0.1903, 0.6298, 0.6901, -0.3872, 0.6114, 0.6901, -0.3872, 0.6114, 0.6901, -0.3872, 0.6114, 0.6901, -0.3872, 0.6114, 0.4416, -0.1276, 0.8881, 0.4416, -0.1276, 0.8881, 0.4416, -0.1276, 0.8881, 0.388, -0.3264, 0.8619, 0.388, -0.3264, 0.8619, 0.388, -0.3264, 0.8619, 0.388, -0.3264, 0.8619, 0.564, -0.709, 0.4234, 0.564, -0.709, 0.4234, 0.564, -0.709, 0.4234, 0.564, -0.709, 0.4234, 0.1524, -0.626, 0.7648, 0.1524, -0.626, 0.7648, 0.1524, -0.626, 0.7648, 0.1524, -0.626, 0.7648, -0.3923, -0.9168, 0.07541, -0.3923, -0.9168, 0.07541, -0.3923, -0.9168, 0.07541, -0.3923, -0.9168, 0.07541, 0.2587, -0.9454, 0.1983, 0.2587, -0.9454, 0.1983, 0.2587, -0.9454, 0.1983, 0.2587, -0.9454, 0.1983, 0.1567, -0.7981, 0.5818, 0.1567, -0.7981, 0.5818, 0.1567, -0.7981, 0.5818, 0.1567, -0.7981, 0.5818, -0.4247, -0.7725, 0.472, -0.4247, -0.7725, 0.472, -0.4247, -0.7725, 0.472, -0.4247, -0.7725, 0.472, -0.3829, -0.3156, 0.8682, -0.3829, -0.3156, 0.8682, -0.3829, -0.3156, 0.8682, -0.3829, -0.3156, 0.8682, -0.3908, -0.1174, 0.913, -0.3908, -0.1174, 0.913, -0.3908, -0.1174, 0.913, 0.1054, -0.6536, 0.7495, 0.1054, -0.6536, 0.7495, 0.1054, -0.6536, 0.7495, 0.1054, -0.6536, 0.7495, -0.426, -0.6302, 0.6491, -0.426, -0.6302, 0.6491, -0.426, -0.6302, 0.6491, -0.426, -0.6302, 0.6491, -0.1696, -0.9187, -0.3566, -0.1696, -0.9187, -0.3566, -0.1696, -0.9187, -0.3566, -0.1696, -0.9187, -0.3566, 0.0912, -0.9647, 0.2469, 0.0912, -0.9647, 0.2469, 0.0912, -0.9647, 0.2469, 0.0912, -0.9647, 0.2469, -0.2932, -0.8761, 0.3826, -0.2932, -0.8761, 0.3826, -0.2932, -0.8761, 0.3826, -0.2932, -0.8761, 0.3826, -0.5271, -0.8349, -0.1585, -0.5271, -0.8349, -0.1585, -0.5271, -0.8349, -0.1585, -0.5271, -0.8349, -0.1585, -0.7684, -0.4712, 0.433, -0.7684, -0.4712, 0.433, -0.7684, -0.4712, 0.433, -0.7684, -0.4712, 0.433, -0.7751, -0.2672, 0.5725, -0.7751, -0.2672, 0.5725, -0.7751, -0.2672, 0.5725, -0.7751, -0.2672, 0.5725, -0.8676, -0.4537, 0.2036, -0.8676, -0.4537, 0.2036, -0.8676, -0.4537, 0.2036, -0.8676, -0.4537, 0.2036, -0.962, -0.2342, 0.1401, -0.962, -0.2342, 0.1401, -0.962, -0.2342, 0.1401, -0.962, -0.2342, 0.1401, -0.8465, -0.5185, 0.1207, -0.8465, -0.5185, 0.1207, -0.8465, -0.5185, 0.1207, -0.8465, -0.5185, 0.1207, -0.6975, -0.5448, 0.4655, -0.6975, -0.5448, 0.4655, -0.6975, -0.5448, 0.4655, -0.6975, -0.5448, 0.4655, -0.4767, -0.7591, 0.4433, -0.4767, -0.7591, 0.4433, -0.4767, -0.7591, 0.4433, -0.4767, -0.7591, 0.4433, -0.6907, -0.7213, -0.05166, -0.6907, -0.7213, -0.05166, -0.6907, -0.7213, -0.05166, -0.6907, -0.7213, -0.05166, 0.1824, -0.9179, -0.3523, 0.1824, -0.9179, -0.3523, 0.1824, -0.9179, -0.3523, 0.1824, -0.9179, -0.3523, -0.1378, -0.9642, 0.2264, -0.1378, -0.9642, 0.2264, -0.1378, -0.9642, 0.2264, -0.1378, -0.9642, 0.2264, -0.4853, -0.8743, 0.0008886, -0.4853, -0.8743, 0.0008886, -0.4853, -0.8743, 0.0008886, -0.4853, -0.8743, 0.0008886, -0.1992, -0.833, -0.5162, -0.1992, -0.833, -0.5162, -0.1992, -0.833, -0.5162, -0.1992, -0.833, -0.5162, -0.9155, -0.2787, -0.2901, -0.9155, -0.2787, -0.2901, -0.9155, -0.2787, -0.2901, -0.6426, -0.4386, -0.6282, -0.6426, -0.4386, -0.6282, -0.6426, -0.4386, -0.6282, -0.6426, -0.4386, -0.6282, -0.7142, -0.2496, -0.654, -0.7142, -0.2496, -0.654, -0.7142, -0.2496, -0.654, -0.6899, -0.7094, -0.1441, -0.6899, -0.7094, -0.1441, -0.6899, -0.7094, -0.1441, -0.6899, -0.7094, -0.1441, -0.4416, -0.6735, -0.5927, -0.4416, -0.6735, -0.5927, -0.4416, -0.6735, -0.5927, -0.4416, -0.6735, -0.5927, -0.8429, -0.4675, -0.2663, -0.8429, -0.4675, -0.2663, -0.8429, -0.4675, -0.2663, -0.8429, -0.4675, -0.2663, 0.3816, -0.9179, -0.1088, 0.3816, -0.9179, -0.1088, 0.3816, -0.9179, -0.1088, 0.3816, -0.9179, -0.1088, -0.2593, -0.9642, 0.05487, -0.2593, -0.9642, 0.05487, -0.2593, -0.9642, 0.05487, -0.2593, -0.9642, 0.05487, -0.3331, -0.8747, -0.3522, -0.3331, -0.8747, -0.3522, -0.3331, -0.8747, -0.3522, -0.3331, -0.8747, -0.3522, 0.2394, -0.8333, -0.4983, 0.2394, -0.8333, -0.4983, 0.2394, -0.8333, -0.4983, 0.2394, -0.8333, -0.4983, -0.3119, -0.4774, -0.8215, -0.3119, -0.4774, -0.8215, -0.3119, -0.4774, -0.8215, -0.3119, -0.4774, -0.8215, -0.4375, -0.28, -0.8545, -0.4375, -0.28, -0.8545, -0.4375, -0.28, -0.8545, -0.4375, -0.28, -0.8545, -0.05657, -0.459, -0.8867, -0.05657, -0.459, -0.8867, -0.05657, -0.459, -0.8867, -0.05657, -0.459, -0.8867, 0.01517, -0.5187, -0.8548, 0.01517, -0.5187, -0.8548, 0.01517, -0.5187, -0.8548, 0.01517, -0.5187, -0.8548, -0.3509, -0.5452, -0.7613, -0.3509, -0.5452, -0.7613, -0.3509, -0.5452, -0.7613, -0.3509, -0.5452, -0.7613, -0.3638, -0.7566, -0.5432, -0.3638, -0.7566, -0.5432, -0.3638, -0.7566, -0.5432, -0.3638, -0.7566, -0.5432, 0.159, -0.7189, -0.6767, 0.159, -0.7189, -0.6767, 0.159, -0.7189, -0.6767, 0.159, -0.7189, -0.6767, 0.07917, -0.855, 0.5126, 0.07917, -0.855, 0.5126, 0.07917, -0.855, 0.5126, -0.4182, -0.9006, 0.1187, -0.4182, -0.9006, 0.1187, -0.4182, -0.9006, 0.1187, -0.3369, -0.8566, 0.3908, -0.3369, -0.8566, 0.3908, -0.3369, -0.8566, 0.3908, -0.3556, -0.9018, -0.2456, -0.3556, -0.9018, -0.2456, -0.3556, -0.9018, -0.2456, -0.3101, -0.9071, -0.2847, -0.3101, -0.9071, -0.2847, -0.3101, -0.9071, -0.2847, 0.3138, -0.9354, -0.1629, 0.3138, -0.9354, -0.1629, 0.3138, -0.9354, -0.1629, 0.02024, -0.1355, 0.9906, 0.02024, -0.1355, 0.9906, 0.02024, -0.1355, 0.9906, 0.01235, -0.333, 0.9429, 0.01235, -0.333, 0.9429, 0.01235, -0.333, 0.9429, 0.01235, -0.333, 0.9429, 0.1925, -0.8489, -0.4922, 0.1925, -0.8489, -0.4922, 0.1925, -0.8489, -0.4922, 0.4339, -0.8965, 0.08893, 0.4339, -0.8965, 0.08893, 0.4339, -0.8965, 0.08893, 0.4965, -0.8536, -0.1576, 0.4965, -0.8536, -0.1576, 0.4965, -0.8536, -0.1576, 0.1823, -0.9011, 0.3933, 0.1823, -0.9011, 0.3933, 0.1823, -0.9011, 0.3933, 0.4548, -0.8544, 0.2513, 0.4548, -0.8544, 0.2513, 0.4548, -0.8544, 0.2513, -0.1614, -0.9012, 0.4023, -0.1614, -0.9012, 0.4023, -0.1614, -0.9012, 0.4023, 0.01009, -0.2476, -0.9688, 0.01009, -0.2476, -0.9688, 0.01009, -0.2476, -0.9688, 0.01009, -0.2476, -0.9688, -0.3189, 0.9179, -0.2361, -0.3189, 0.9179, -0.2361, -0.3189, 0.9179, -0.2361, -0.3189, 0.9179, -0.2361, 0.2016, 0.9642, 0.1721, 0.2016, 0.9642, 0.1721, 0.2016, 0.9642, 0.1721, 0.2016, 0.9642, 0.1721, -0.07596, 0.8747, 0.4788, -0.07596, 0.8747, 0.4788, -0.07596, 0.8747, 0.4788, -0.07596, 0.8747, 0.4788, -0.5409, 0.8333, 0.1142, -0.5409, 0.8333, 0.1142, -0.5409, 0.8333, 0.1142, -0.5409, 0.8333, 0.1142, -0.431, 0.279, 0.8581, -0.431, 0.279, 0.8581, -0.431, 0.279, 0.8581, -0.7184, 0.4393, 0.5394, -0.7184, 0.4393, 0.5394, -0.7184, 0.4393, 0.5394, -0.7184, 0.4393, 0.5394, -0.7597, 0.2498, 0.6004, -0.7597, 0.2498, 0.6004, -0.7597, 0.2498, 0.6004, -0.2087, 0.7562, 0.6201, -0.2087, 0.7562, 0.6201, -0.2087, 0.7562, 0.6201, -0.2087, 0.7562, 0.6201, -0.6337, 0.7184, 0.2869, -0.6337, 0.7184, 0.2869, -0.6337, 0.7184, 0.2869, -0.6337, 0.7184, 0.2869, -0.4024, 0.4674, 0.7872, -0.4024, 0.4674, 0.7872, -0.4024, 0.4674, 0.7872, -0.4024, 0.4674, 0.7872, -0.02194, 0.9175, -0.3971, -0.02194, 0.9175, -0.3971, -0.02194, 0.9175, -0.3971, -0.02194, 0.9175, -0.3971, -0.000717, 0.964, 0.266, -0.000717, 0.964, 0.266, -0.000717, 0.964, 0.266, -0.000717, 0.964, 0.266, -0.4173, 0.8739, 0.2495, -0.4173, 0.8739, 0.2495, -0.4173, 0.8739, 0.2495, -0.4173, 0.8739, 0.2495, -0.4362, 0.8325, -0.3417, -0.4362, 0.8325, -0.3417, -0.4362, 0.8325, -0.3417, -0.4362, 0.8325, -0.3417, -0.8663, 0.4821, 0.1306, -0.8663, 0.4821, 0.1306, -0.8663, 0.4821, 0.1306, -0.8663, 0.4821, 0.1306, -0.9284, 0.2856, 0.2379, -0.9284, 0.2856, 0.2379, -0.9284, 0.2856, 0.2379, -0.9284, 0.2856, 0.2379, -0.875, 0.4631, -0.1411, -0.875, 0.4631, -0.1411, -0.875, 0.4631, -0.1411, -0.875, 0.4631, -0.1411, -0.9429, 0.2538, -0.2158, -0.9429, 0.2538, -0.2158, -0.9429, 0.2538, -0.2158, -0.9429, 0.2538, -0.2158, -0.8304, 0.5197, -0.2008, -0.8304, 0.5197, -0.2008, -0.8304, 0.5197, -0.2008, -0.8304, 0.5197, -0.2008, -0.8183, 0.5463, 0.1789, -0.8183, 0.5463, 0.1789, -0.8183, 0.5463, 0.1789, -0.8183, 0.5463, 0.1789, -0.6104, 0.7555, 0.2379, -0.6104, 0.7555, 0.2379, -0.6104, 0.7555, 0.2379, -0.6104, 0.7555, 0.2379, -0.6277, 0.7177, -0.3015, -0.6277, 0.7177, -0.3015, -0.6277, 0.7177, -0.3015, -0.6277, 0.7177, -0.3015, 0.2925, 0.8761, -0.3833, 0.2925, 0.8761, -0.3833, 0.2925, 0.8761, -0.3833, 0.2925, 0.8761, -0.3833, -0.2095, 0.9772, 0.03299, -0.2095, 0.9772, 0.03299, -0.2095, 0.9772, 0.03299, -0.2095, 0.9772, 0.03299, 0.524, 0.8484, -0.07505, 0.524, 0.8484, -0.07505, 0.524, 0.8484, -0.07505, 0.03692, 0.9481, 0.3159, 0.03692, 0.9481, 0.3159, 0.03692, 0.9481, 0.3159, -0.4519, 0.8463, -0.2819, -0.4519, 0.8463, -0.2819, -0.4519, 0.8463, -0.2819, -0.4519, 0.8463, -0.2819, -0.002166, 0.7557, -0.6549, -0.002166, 0.7557, -0.6549, -0.002166, 0.7557, -0.6549, -0.002166, 0.7557, -0.6549, -0.753, 0.1903, -0.6298, -0.753, 0.1903, -0.6298, -0.753, 0.1903, -0.6298, -0.6901, 0.3872, -0.6114, -0.6901, 0.3872, -0.6114, -0.6901, 0.3872, -0.6114, -0.6901, 0.3872, -0.6114, -0.4416, 0.1276, -0.8881, -0.4416, 0.1276, -0.8881, -0.4416, 0.1276, -0.8881, -0.388, 0.3264, -0.8619, -0.388, 0.3264, -0.8619, -0.388, 0.3264, -0.8619, -0.388, 0.3264, -0.8619, -0.564, 0.709, -0.4234, -0.564, 0.709, -0.4234, -0.564, 0.709, -0.4234, -0.564, 0.709, -0.4234, -0.1524, 0.626, -0.7648, -0.1524, 0.626, -0.7648, -0.1524, 0.626, -0.7648, -0.1524, 0.626, -0.7648, 0.3923, 0.9168, -0.07541, 0.3923, 0.9168, -0.07541, 0.3923, 0.9168, -0.07541, 0.3923, 0.9168, -0.07541, -0.2587, 0.9454, -0.1983, -0.2587, 0.9454, -0.1983, -0.2587, 0.9454, -0.1983, -0.2587, 0.9454, -0.1983, -0.1567, 0.7981, -0.5818, -0.1567, 0.7981, -0.5818, -0.1567, 0.7981, -0.5818, -0.1567, 0.7981, -0.5818, 0.4247, 0.7725, -0.472, 0.4247, 0.7725, -0.472, 0.4247, 0.7725, -0.472, 0.4247, 0.7725, -0.472, 0.3829, 0.3156, -0.8682, 0.3829, 0.3156, -0.8682, 0.3829, 0.3156, -0.8682, 0.3829, 0.3156, -0.8682, 0.3908, 0.1174, -0.913, 0.3908, 0.1174, -0.913, 0.3908, 0.1174, -0.913, -0.1054, 0.6536, -0.7495, -0.1054, 0.6536, -0.7495, -0.1054, 0.6536, -0.7495, -0.1054, 0.6536, -0.7495, 0.426, 0.6302, -0.6491, 0.426, 0.6302, -0.6491, 0.426, 0.6302, -0.6491, 0.426, 0.6302, -0.6491, 0.1696, 0.9187, 0.3566, 0.1696, 0.9187, 0.3566, 0.1696, 0.9187, 0.3566, 0.1696, 0.9187, 0.3566, -0.0912, 0.9647, -0.2469, -0.0912, 0.9647, -0.2469, -0.0912, 0.9647, -0.2469, -0.0912, 0.9647, -0.2469, 0.2932, 0.8761, -0.3826, 0.2932, 0.8761, -0.3826, 0.2932, 0.8761, -0.3826, 0.2932, 0.8761, -0.3826, 0.5271, 0.8349, 0.1585, 0.5271, 0.8349, 0.1585, 0.5271, 0.8349, 0.1585, 0.5271, 0.8349, 0.1585, 0.7684, 0.4712, -0.433, 0.7684, 0.4712, -0.433, 0.7684, 0.4712, -0.433, 0.7684, 0.4712, -0.433, 0.7751, 0.2672, -0.5725, 0.7751, 0.2672, -0.5725, 0.7751, 0.2672, -0.5725, 0.7751, 0.2672, -0.5725, 0.8676, 0.4537, -0.2036, 0.8676, 0.4537, -0.2036, 0.8676, 0.4537, -0.2036, 0.8676, 0.4537, -0.2036, 0.962, 0.2342, -0.1401, 0.962, 0.2342, -0.1401, 0.962, 0.2342, -0.1401, 0.962, 0.2342, -0.1401, 0.8465, 0.5185, -0.1207, 0.8465, 0.5185, -0.1207, 0.8465, 0.5185, -0.1207, 0.8465, 0.5185, -0.1207, 0.6975, 0.5448, -0.4655, 0.6975, 0.5448, -0.4655, 0.6975, 0.5448, -0.4655, 0.6975, 0.5448, -0.4655, 0.4767, 0.7591, -0.4433, 0.4767, 0.7591, -0.4433, 0.4767, 0.7591, -0.4433, 0.4767, 0.7591, -0.4433, 0.6907, 0.7213, 0.05166, 0.6907, 0.7213, 0.05166, 0.6907, 0.7213, 0.05166, 0.6907, 0.7213, 0.05166, -0.1824, 0.9179, 0.3523, -0.1824, 0.9179, 0.3523, -0.1824, 0.9179, 0.3523, -0.1824, 0.9179, 0.3523, 0.1378, 0.9642, -0.2264, 0.1378, 0.9642, -0.2264, 0.1378, 0.9642, -0.2264, 0.1378, 0.9642, -0.2264, 0.4853, 0.8743, -0.0008886, 0.4853, 0.8743, -0.0008886, 0.4853, 0.8743, -0.0008886, 0.4853, 0.8743, -0.0008886, 0.1992, 0.833, 0.5162, 0.1992, 0.833, 0.5162, 0.1992, 0.833, 0.5162, 0.1992, 0.833, 0.5162, 0.9155, 0.2787, 0.2901, 0.9155, 0.2787, 0.2901, 0.9155, 0.2787, 0.2901, 0.6426, 0.4386, 0.6282, 0.6426, 0.4386, 0.6282, 0.6426, 0.4386, 0.6282, 0.6426, 0.4386, 0.6282, 0.7142, 0.2496, 0.654, 0.7142, 0.2496, 0.654, 0.7142, 0.2496, 0.654, 0.6899, 0.7094, 0.1441, 0.6899, 0.7094, 0.1441, 0.6899, 0.7094, 0.1441, 0.6899, 0.7094, 0.1441, 0.4416, 0.6735, 0.5927, 0.4416, 0.6735, 0.5927, 0.4416, 0.6735, 0.5927, 0.4416, 0.6735, 0.5927, 0.8429, 0.4675, 0.2663, 0.8429, 0.4675, 0.2663, 0.8429, 0.4675, 0.2663, 0.8429, 0.4675, 0.2663, -0.3816, 0.9179, 0.1088, -0.3816, 0.9179, 0.1088, -0.3816, 0.9179, 0.1088, -0.3816, 0.9179, 0.1088, 0.2593, 0.9642, -0.05487, 0.2593, 0.9642, -0.05487, 0.2593, 0.9642, -0.05487, 0.2593, 0.9642, -0.05487, 0.3331, 0.8747, 0.3522, 0.3331, 0.8747, 0.3522, 0.3331, 0.8747, 0.3522, 0.3331, 0.8747, 0.3522, -0.2394, 0.8333, 0.4983, -0.2394, 0.8333, 0.4983, -0.2394, 0.8333, 0.4983, -0.2394, 0.8333, 0.4983, 0.3119, 0.4774, 0.8215, 0.3119, 0.4774, 0.8215, 0.3119, 0.4774, 0.8215, 0.3119, 0.4774, 0.8215, 0.4375, 0.28, 0.8545, 0.4375, 0.28, 0.8545, 0.4375, 0.28, 0.8545, 0.4375, 0.28, 0.8545, 0.05657, 0.459, 0.8867, 0.05657, 0.459, 0.8867, 0.05657, 0.459, 0.8867, 0.05657, 0.459, 0.8867, -0.01517, 0.5187, 0.8548, -0.01517, 0.5187, 0.8548, -0.01517, 0.5187, 0.8548, -0.01517, 0.5187, 0.8548, 0.3509, 0.5452, 0.7613, 0.3509, 0.5452, 0.7613, 0.3509, 0.5452, 0.7613, 0.3509, 0.5452, 0.7613, 0.3638, 0.7566, 0.5432, 0.3638, 0.7566, 0.5432, 0.3638, 0.7566, 0.5432, 0.3638, 0.7566, 0.5432, -0.159, 0.7189, 0.6767, -0.159, 0.7189, 0.6767, -0.159, 0.7189, 0.6767, -0.159, 0.7189, 0.6767, -0.07917, 0.855, -0.5126, -0.07917, 0.855, -0.5126, -0.07917, 0.855, -0.5126, 0.4182, 0.9006, -0.1187, 0.4182, 0.9006, -0.1187, 0.4182, 0.9006, -0.1187, 0.3369, 0.8566, -0.3908, 0.3369, 0.8566, -0.3908, 0.3369, 0.8566, -0.3908, 0.3556, 0.9018, 0.2456, 0.3556, 0.9018, 0.2456, 0.3556, 0.9018, 0.2456, 0.3101, 0.9071, 0.2847, 0.3101, 0.9071, 0.2847, 0.3101, 0.9071, 0.2847, -0.3138, 0.9354, 0.1629, -0.3138, 0.9354, 0.1629, -0.3138, 0.9354, 0.1629, -0.02024, 0.1355, -0.9906, -0.02024, 0.1355, -0.9906, -0.02024, 0.1355, -0.9906, -0.01235, 0.333, -0.9429, -0.01235, 0.333, -0.9429, -0.01235, 0.333, -0.9429, -0.01235, 0.333, -0.9429, -0.1925, 0.8489, 0.4922, -0.1925, 0.8489, 0.4922, -0.1925, 0.8489, 0.4922, -0.4339, 0.8965, -0.08893, -0.4339, 0.8965, -0.08893, -0.4339, 0.8965, -0.08893, -0.4965, 0.8536, 0.1576, -0.4965, 0.8536, 0.1576, -0.4965, 0.8536, 0.1576, -0.1823, 0.9011, -0.3933, -0.1823, 0.9011, -0.3933, -0.1823, 0.9011, -0.3933, -0.4548, 0.8544, -0.2513, -0.4548, 0.8544, -0.2513, -0.4548, 0.8544, -0.2513, 0.1614, 0.9012, -0.4023, 0.1614, 0.9012, -0.4023, 0.1614, 0.9012, -0.4023, -0.01009, 0.2476, 0.9688, -0.01009, 0.2476, 0.9688, -0.01009, 0.2476, 0.9688, -0.01009, 0.2476, 0.9688, 2.439e-07, -0.2076, 0.9782, 2.439e-07, -0.2076, 0.9782, 2.439e-07, -0.2076, 0.9782, 2.439e-07, -0.2076, 0.9782, -0.9332, -0.1931, 0.3032, -0.9332, -0.1931, 0.3032, -0.9332, -0.1931, 0.3032, -0.9332, -0.1931, 0.3032, -0.5793, -0.1693, -0.7973, -0.5793, -0.1693, -0.7973, -0.5793, -0.1693, -0.7973, -0.5793, -0.1693, -0.7973, 0.5793, -0.1693, -0.7973, 0.5793, -0.1693, -0.7973, 0.5793, -0.1693, -0.7973, 0.5793, -0.1693, -0.7973, 0.9332, -0.1931, 0.3032, 0.9332, -0.1931, 0.3032, 0.9332, -0.1931, 0.3032, 0.9332, -0.1931, 0.3032, 0.9491, -0.06349, 0.3084, 0.9491, -0.06349, 0.3084, 0.9491, -0.06349, 0.3084, 0.9491, -0.06349, 0.3084, 1.698e-07, -0.06846, 0.9977, 1.698e-07, -0.06846, 0.9977, 1.698e-07, -0.06846, 0.9977, 1.698e-07, -0.06846, 0.9977, -0.9491, -0.06349, 0.3084, -0.9491, -0.06349, 0.3084, -0.9491, -0.06349, 0.3084, -0.9491, -0.06349, 0.3084, -0.5869, -0.05543, -0.8078, -0.5869, -0.05543, -0.8078, -0.5869, -0.05543, -0.8078, -0.5869, -0.05543, -0.8078, 0.5869, -0.05543, -0.8078, 0.5869, -0.05543, -0.8078, 0.5869, -0.05543, -0.8078, 0.5869, -0.05543, -0.8078, -0.9487, 0.0702, 0.3083, -0.9487, 0.0702, 0.3083, -0.9487, 0.0702, 0.3083, -0.9487, 0.0702, 0.3083, -0.5867, 0.0613, -0.8075, -0.5867, 0.0613, -0.8075, -0.5867, 0.0613, -0.8075, -0.5867, 0.0613, -0.8075, 0.5867, 0.0613, -0.8075, 0.5867, 0.0613, -0.8075, 0.5867, 0.0613, -0.8075, 0.5867, 0.0613, -0.8075, 0.9487, 0.0702, 0.3083, 0.9487, 0.0702, 0.3083, 0.9487, 0.0702, 0.3083, 0.9487, 0.0702, 0.3083, 1.928e-07, 0.07569, 0.9971, 1.928e-07, 0.07569, 0.9971, 1.928e-07, 0.07569, 0.9971, 1.928e-07, 0.07569, 0.9971, 0.95, 0.0476, 0.3087, 0.95, 0.0476, 0.3087, 0.95, 0.0476, 0.3087, 0.95, 0.0476, 0.3087, 2.733e-07, 0.05134, 0.9987, 2.733e-07, 0.05134, 0.9987, 2.733e-07, 0.05134, 0.9987, 2.733e-07, 0.05134, 0.9987, -0.95, 0.0476, 0.3087, -0.95, 0.0476, 0.3087, -0.95, 0.0476, 0.3087, -0.95, 0.0476, 0.3087, -0.5873, 0.04155, -0.8083, -0.5873, 0.04155, -0.8083, -0.5873, 0.04155, -0.8083, -0.5873, 0.04155, -0.8083, 0.5873, 0.04155, -0.8083, 0.5873, 0.04155, -0.8083, 0.5873, 0.04155, -0.8083, 0.5873, 0.04155, -0.8083, -0.9509, 0.01556, 0.309, -0.9509, 0.01556, 0.309, -0.9509, 0.01556, 0.309, -0.9509, 0.01556, 0.309, -0.5877, 0.01358, -0.8089, -0.5877, 0.01358, -0.8089, -0.5877, 0.01358, -0.8089, -0.5877, 0.01358, -0.8089, 0.5877, 0.01358, -0.8089, 0.5877, 0.01358, -0.8089, 0.5877, 0.01358, -0.8089, 0.5877, 0.01358, -0.8089, 0.9509, 0.01556, 0.309, 0.9509, 0.01556, 0.309, 0.9509, 0.01556, 0.309, 0.9509, 0.01556, 0.309, 1.802e-07, 0.01679, 0.9999, 1.802e-07, 0.01679, 0.9999, 1.802e-07, 0.01679, 0.9999, 1.802e-07, 0.01679, 0.9999, 0.9412, 0.1434, 0.3058, 0.9412, 0.1434, 0.3058, 0.9412, 0.1434, 0.3058, 0.9412, 0.1434, 0.3058, 1.129e-07, 0.1545, 0.988, 1.129e-07, 0.1545, 0.988, 1.129e-07, 0.1545, 0.988, 1.129e-07, 0.1545, 0.988, -0.9412, 0.1434, 0.3058, -0.9412, 0.1434, 0.3058, -0.9412, 0.1434, 0.3058, -0.9412, 0.1434, 0.3058, -0.5831, 0.1255, -0.8026, -0.5831, 0.1255, -0.8026, -0.5831, 0.1255, -0.8026, -0.5831, 0.1255, -0.8026, 0.5831, 0.1255, -0.8026, 0.5831, 0.1255, -0.8026, 0.5831, 0.1255, -0.8026, 0.5831, 0.1255, -0.8026, 0.0, 1.0, -6.105e-06, 0.0, 1.0, -6.105e-06, 0.0, 1.0, -6.105e-06, 0.0, 1.0, -6.105e-06, 0.0, 1.0, -6.105e-06, -1.935e-14, -1.0, -1.015e-07, -1.935e-14, -1.0, -1.015e-07, -1.935e-14, -1.0, -1.015e-07, -1.935e-14, -1.0, -1.015e-07, -1.935e-14, -1.0, -1.015e-07])] * 3)])
arm_armature_009 = bpy.data.armatures.new('Armature.009')  # bones are not reproduced

# ---- objects
ob_palm = bpy.data.objects.new('palm', me_palm)
ob_armature_004 = bpy.data.objects.new('Armature.004', arm_armature_009)

# ---- transforms, parenting, visibility, modifiers, constraints
ob_palm.parent = ob_armature_004
ob_palm.matrix_parent_inverse = Matrix(((0.6428, -0.766, 0.0, -0.0), (0.766, 0.6428, -0.0, 0.0), (0.0, -0.0, 1.0, -0.0), (-0.0, 0.0, -0.0, 1.0)))
ob_palm.location = (0.0, 0.0, 0.0)
ob_palm.rotation_euler = (1.571, -0.0, 0.0)
ob_palm.scale = (0.01, 0.01, 0.01)
ob_palm.color = (0.8, 0.8, 0.8, 1.0)
ob_palm.lineart.crease_threshold = 0.0
_vg = ob_palm.vertex_groups.new(name='Bone')
for _i, _w in zip([110, 111, 112, 113, 115, 116, 119, 120, 121, 122, 123, 130, 241, 242, 243, 244, 246, 247, 250, 251, 252, 253, 254, 255, 256, 261, 262, 263, 264, 265, 266, 267, 268, 269, 270, 271, 272, 273, 274, 275, 276, 277, 278, 279, 280, 281, 282, 283, 284, 285, 286], [0.2872, 0.0897, 0.2395, 0.02839, 0.1154, 0.07225, 0.07804, 0.8666, 0.04365, 0.07188, 0.05873, 0.3925, 0.6014, 0.2206, 0.7229, 0.1523, 0.5879, 0.3234, 0.9885, 0.9932, 0.1018, 0.1697, 0.2518, 0.01046, 0.04152, 0.7457, 0.1891, 0.1847, 0.1824, 0.1823, 0.1849, 0.1901, 0.1843, 0.1814, 0.1815, 0.1844, 0.1911, 0.1837, 0.18, 0.1801, 0.1837, 0.1877, 0.1798, 0.1757, 0.1759, 0.1799, 0.1614, 0.1519, 0.147, 0.147, 0.1522]): _vg.add([_i], _w, 'REPLACE')
_vg = ob_palm.vertex_groups.new(name='Bone.001')
for _i, _w in zip([109, 110, 111, 112, 113, 115, 116, 117, 118, 119, 120, 121, 122, 123, 124, 125, 126, 127, 128, 130, 239, 241, 242, 243, 244, 245, 246, 247, 249, 252, 253, 254, 255, 256, 257, 258, 261], [0.005127, 0.6638, 0.7744, 0.7081, 0.5507, 0.8139, 0.789, 0.1096, 0.1164, 0.9016, 0.1272, 0.5325, 0.6918, 0.7059, 0.2749, 0.2971, 0.1444, 0.09594, 0.8042, 0.572, 0.007834, 0.332, 0.5281, 0.2089, 0.3042, 0.003535, 0.3105, 0.3541, 0.03588, 0.3952, 0.4978, 0.3553, 0.1159, 0.09244, 0.02211, 0.004925, 0.2118]): _vg.add([_i], _w, 'REPLACE')
_vg = ob_palm.vertex_groups.new(name='Bone.002')
for _i, _w in zip([111, 113, 116, 121, 122, 123, 124, 125, 239, 240, 241, 242, 243, 244, 245, 246, 247, 248, 249, 252, 253, 254, 255, 256, 257, 258, 259, 261], [0.01398, 0.1141, 0.01122, 0.1221, 0.06401, 0.06059, 0.0328, 0.03251, 0.416, 0.3762, 0.06422, 0.2426, 0.06459, 0.491, 0.4111, 0.09619, 0.312, 0.9973, 0.4915, 0.4543, 0.3098, 0.3675, 0.7213, 0.7226, 0.4861, 0.5644, 0.993, 0.03206]): _vg.add([_i], _w, 'REPLACE')
_vg = ob_palm.vertex_groups.new(name='Bone.003')
for _i, _w in zip([93, 96, 98, 102, 103, 104, 105, 106, 108, 109, 110, 111, 112, 113, 114, 115, 116, 117, 118, 121, 122, 123, 124, 125, 126, 127, 128, 239, 240, 244, 245, 249, 252, 255, 256, 257, 258], [0.04669, 0.0564, 0.3055, 0.005369, 0.09896, 0.004061, 0.06246, 0.1124, 0.06193, 0.09496, 0.006335, 0.0785, 0.009937, 0.2193, 0.0265, 0.03076, 0.08338, 0.7998, 0.3094, 0.2154, 0.1265, 0.1315, 0.471, 0.4703, 0.3629, 0.358, 0.1338, 0.2489, 0.2114, 0.03129, 0.2491, 0.3497, 0.02512, 0.1023, 0.1078, 0.3575, 0.2451]): _vg.add([_i], _w, 'REPLACE')
_vg = ob_palm.vertex_groups.new(name='Bone.004')
for _i, _w in zip([0, 1, 4, 6, 12, 13, 14, 17, 38, 39, 49, 92, 93, 95, 96, 97, 98, 102, 103, 104, 105, 106], [0.04788, 0.2963, 0.68, 0.05719, 0.0616, 0.1965, 0.1565, 0.0006435, 0.01698, 0.02996, 0.1317, 0.8958, 0.518, 0.0009073, 0.4085, 0.03227, 0.2598, 0.003754, 0.09045, 0.08246, 0.2268, 0.2936]): _vg.add([_i], _w, 'REPLACE')
_vg = ob_palm.vertex_groups.new(name='Bone.005')
for _i, _w in zip([282, 283, 284, 285, 286, 287, 288, 289, 290, 291, 292, 293, 294, 295, 296], [0.01515, 0.01502, 0.01479, 0.01479, 0.01513, 0.1545, 0.154, 0.1514, 0.1486, 0.1521, 0.9395, 0.9402, 0.8514, 0.6518, 0.8975]): _vg.add([_i], _w, 'REPLACE')
_vg = ob_palm.vertex_groups.new(name='Bone.006')
for _i, _w in zip([94, 95, 99, 100, 101, 102, 103, 104, 107, 225, 226, 230, 231, 232, 233, 234, 235, 262, 263, 264, 265, 266, 267, 268, 269, 270, 271, 272, 273, 274, 275, 276, 277, 278, 279, 280, 281, 282, 283, 284, 285, 286], [0.3144, 0.1365, 0.4441, 0.936, 0.3131, 0.137, 0.03453, 0.04087, 0.05753, 0.582, 0.1886, 0.5, 0.996, 0.5766, 0.2063, 0.04697, 0.0397, 0.186, 0.1903, 0.186, 0.1835, 0.1837, 0.1857, 0.1914, 0.1856, 0.1828, 0.1829, 0.1851, 0.1924, 0.1849, 0.1815, 0.1815, 0.1814, 0.1892, 0.1811, 0.1774, 0.1776, 0.1553, 0.1646, 0.1547, 0.1501, 0.1507]): _vg.add([_i], _w, 'REPLACE')
_vg = ob_palm.vertex_groups.new(name='Bone.007')
for _i, _w in zip([93, 94, 95, 96, 97, 98, 99, 100, 101, 102, 103, 104, 105, 106, 107, 223, 224, 225, 226, 227, 229, 230, 232, 233, 234, 235, 236, 237, 238], [0.01762, 0.5714, 0.5103, 0.05629, 0.06134, 0.06885, 0.5047, 0.0548, 0.5698, 0.5062, 0.1852, 0.2011, 0.108, 0.06732, 0.4536, 0.02101, 0.004177, 0.3382, 0.476, 0.001497, 0.056, 0.4998, 0.3414, 0.4541, 0.1521, 0.1586, 0.05577, 0.02389, 0.4999]): _vg.add([_i], _w, 'REPLACE')
_vg = ob_palm.vertex_groups.new(name='Bone.008')
for _i, _w in zip([93, 94, 95, 96, 97, 98, 99, 101, 102, 103, 104, 105, 106, 107, 223, 224, 225, 226, 227, 228, 229, 232, 233, 234, 235, 236, 237, 238], [0.02221, 0.06189, 0.1862, 0.06429, 0.05388, 0.03762, 0.01111, 0.04191, 0.142, 0.0879, 0.2713, 0.1318, 0.06627, 0.362, 0.3431, 0.2846, 0.07144, 0.3004, 0.2446, 0.9981, 0.4492, 0.07278, 0.3075, 0.6636, 0.6518, 0.427, 0.5086, 0.5]): _vg.add([_i], _w, 'REPLACE')
_vg = ob_palm.vertex_groups.new(name='Bone.009')
for _i, _w in zip([49, 70, 79, 80, 84, 87, 88, 89, 90, 92, 93, 94, 95, 96, 97, 98, 101, 102, 103, 104, 105, 106, 107, 223, 224, 227, 229, 234, 235, 236, 237], [0.0008365, 0.001301, 0.04483, 0.2294, 0.0227, 0.08554, 0.0006487, 0.02602, 0.0684, 0.02322, 0.1536, 0.02799, 0.1239, 0.227, 0.7988, 0.2789, 0.05171, 0.1564, 0.4839, 0.3461, 0.3702, 0.3698, 0.1037, 0.2072, 0.1572, 0.1485, 0.3295, 0.09375, 0.09215, 0.3193, 0.2136]): _vg.add([_i], _w, 'REPLACE')
_vg = ob_palm.vertex_groups.new(name='Bone.010')
for _i, _w in zip([49, 70, 79, 80, 84, 87, 88, 89, 90, 108, 109, 113, 114, 117, 118, 123, 124, 125, 126, 127], [0.0752, 0.6678, 0.04097, 0.1763, 0.008441, 0.06812, 0.005111, 0.04404, 0.08829, 0.102, 0.383, 0.04753, 0.8671, 0.018, 0.1004, 0.003033, 0.03278, 0.1157, 0.3249, 0.2345]): _vg.add([_i], _w, 'REPLACE')
_vg = ob_palm.vertex_groups.new(name='Bone.011')
for _i, _w in zip([131, 132, 135, 137, 142, 143, 144, 145, 147, 148, 153, 157, 166, 169, 170, 173, 175, 180, 181, 182, 183, 184, 189, 207, 223, 224, 227, 229, 234, 235, 236, 237, 239, 240, 245, 249, 255, 256, 257, 258, 282, 283, 284, 285, 286, 287, 288, 289, 290, 291], [0.2993, 0.3813, 0.3026, 0.1057, 0.01272, 0.01371, 0.1071, 0.1547, 0.2234, 0.3036, 0.2253, 0.04381, 0.04495, 0.3128, 0.3994, 0.331, 0.1186, 0.9974, 0.03598, 0.04108, 0.1518, 0.1749, 0.01642, 0.02271, 0.4026, 0.5223, 0.5731, 0.1475, 0.03401, 0.05248, 0.1818, 0.2294, 0.2959, 0.3793, 0.3017, 0.1033, 0.01048, 0.01258, 0.1036, 0.1527, 0.06542, 0.06508, 0.0651, 0.06554, 0.06585, 0.2791, 0.2545, 0.2802, 0.3574, 0.3591]): _vg.add([_i], _w, 'REPLACE')
_vg = ob_palm.vertex_groups.new(name='Bone.012')
for _i, _w in zip([38, 40, 41, 43, 44, 45, 46, 47, 48, 50, 51, 52, 53, 169, 170, 171, 172, 173, 175, 176, 177, 178, 179, 181, 182, 183, 184, 262, 263, 264, 265, 266, 267, 268, 269, 270, 271, 272, 273, 274, 275, 276, 277, 278, 279, 280, 281, 282, 283, 284, 285, 286], [0.01072, 0.5782, 0.2068, 0.03993, 0.04826, 0.5048, 0.9385, 0.5697, 0.1872, 0.07531, 0.07739, 0.02537, 0.02517, 0.01087, 0.002852, 0.8515, 0.2828, 0.01382, 0.03204, 0.9996, 0.9928, 0.8527, 0.2695, 0.1002, 0.09002, 0.04541, 0.01134, 0.03079, 0.03077, 0.03078, 0.03074, 0.03083, 0.03161, 0.03159, 0.03156, 0.03158, 0.03161, 0.03467, 0.03463, 0.03455, 0.0346, 0.03466, 0.05449, 0.05443, 0.05441, 0.05454, 0.05455, 0.1463, 0.146, 0.1512, 0.1626, 0.1519]): _vg.add([_i], _w, 'REPLACE')
_vg = ob_palm.vertex_groups.new(name='Bone.013')
for _i, _w in zip([38, 40, 41, 43, 44, 45, 47, 48, 50, 51, 52, 53, 169, 170, 171, 172, 173, 175, 178, 179, 181, 182, 183, 184, 185], [0.005814, 0.07722, 0.172, 0.03004, 0.04175, 0.06433, 0.07282, 0.1846, 0.07243, 0.06515, 0.01529, 0.01778, 0.09663, 0.08305, 0.1017, 0.5315, 0.09931, 0.1324, 0.1124, 0.5574, 0.3272, 0.273, 0.1464, 0.09639, 0.9994]): _vg.add([_i], _w, 'REPLACE')
_vg = ob_palm.vertex_groups.new(name='Bone.014')
for _i, _w in zip([38, 39, 40, 41, 42, 43, 44, 45, 46, 47, 48, 49, 50, 51, 52, 53, 54, 169, 170, 172, 173, 182, 183, 184], [0.2275, 0.1667, 0.277, 0.4684, 0.09957, 0.5272, 0.3511, 0.3753, 0.03703, 0.2969, 0.4795, 0.002569, 0.4289, 0.3984, 0.2555, 0.31, 0.9809, 0.003683, 0.01217, 0.0571, 0.04308, 0.196, 0.08821, 0.02234]): _vg.add([_i], _w, 'REPLACE')
_vg = ob_palm.vertex_groups.new(name='Bone.015')
for _i, _w in zip([38, 39, 40, 41, 42, 43, 44, 45, 47, 48, 50, 51, 52, 53, 169, 170, 171, 172, 173, 174, 175, 178, 179, 181, 182, 183, 184], [0.09284, 0.06579, 0.01854, 0.07559, 0.03089, 0.1324, 0.1519, 0.008195, 0.01573, 0.08316, 0.2386, 0.2266, 0.1115, 0.1132, 0.5326, 0.4591, 0.008261, 0.1153, 0.4905, 0.9999, 0.6912, 0.01379, 0.1583, 0.5235, 0.3954, 0.5655, 0.6615]): _vg.add([_i], _w, 'REPLACE')
_vg = ob_palm.vertex_groups.new(name='Bone.016')
for _i, _w in zip([16, 17, 22, 26, 30, 33, 35, 36, 38, 39, 41, 42, 43, 44, 49, 50, 51, 52, 53, 58, 66, 67], [0.7134, 0.3018, 0.0669, 0.198, 0.007348, 0.06439, 0.06794, 0.132, 0.08928, 0.08585, 0.01426, 0.06898, 0.07991, 0.08719, 0.07059, 0.04205, 0.09828, 0.2596, 0.1288, 0.6959, 0.05454, 0.1825]): _vg.add([_i], _w, 'REPLACE')
_vg = ob_palm.vertex_groups.new(name='Bone.017')
_vg = ob_palm.vertex_groups.new(name='Bone.018')
for _i, _w in zip([18, 19, 20, 21, 23, 24, 27, 28, 29, 30, 31, 32, 37, 149, 150, 151, 152, 154, 155, 156, 158, 159, 160, 161, 162, 163, 164, 165, 166, 262, 263, 264, 265, 266, 267, 268, 269, 270, 271, 272, 273, 274, 275, 276, 277, 278, 279, 280, 281, 282, 283, 284, 285, 286], [0.1337, 0.05195, 0.2527, 0.0419, 0.1104, 0.0821, 0.0494, 0.9194, 0.267, 0.01276, 0.03649, 0.06697, 0.02249, 0.8015, 0.2966, 0.8924, 0.2579, 0.8357, 0.5434, 0.007301, 0.9984, 0.9973, 0.8699, 0.1425, 0.2315, 0.4227, 0.04922, 0.08383, 0.00227, 0.1628, 0.1615, 0.1616, 0.1627, 0.1643, 0.1642, 0.1618, 0.1617, 0.1641, 0.1692, 0.1659, 0.1624, 0.1623, 0.1658, 0.1732, 0.1655, 0.1616, 0.1614, 0.1653, 0.1731, 0.1328, 0.1287, 0.1284, 0.1323, 0.1408]): _vg.add([_i], _w, 'REPLACE')
_vg = ob_palm.vertex_groups.new(name='Bone.019')
for _i, _w in zip([18, 19, 20, 21, 23, 24, 26, 27, 28, 29, 30, 31, 32, 33, 34, 35, 36, 37, 149, 150, 152, 154, 155, 156, 157, 160, 161, 162, 163, 164, 165], [0.7679, 0.6778, 0.6479, 0.3568, 0.7508, 0.5946, 0.05312, 0.9175, 0.07405, 0.6608, 0.3977, 0.5828, 0.5172, 0.1569, 0.1475, 0.0593, 0.001388, 0.3502, 0.1171, 0.4154, 0.165, 0.0008425, 0.05062, 0.02145, 0.01704, 0.07673, 0.3345, 0.4044, 0.1222, 0.1084, 0.05811]): _vg.add([_i], _w, 'REPLACE')
_vg = ob_palm.vertex_groups.new(name='Bone.020')
for _i, _w in zip([18, 19, 20, 21, 23, 24, 26, 30, 31, 32, 33, 34, 35, 36, 37, 147, 148, 149, 150, 151, 152, 153, 154, 155, 156, 157, 160, 161, 162, 163, 164, 165, 166, 168], [0.008488, 0.07909, 0.01323, 0.235, 0.03836, 0.09301, 0.08184, 0.2234, 0.13, 0.1427, 0.2403, 0.2469, 0.09852, 0.03224, 0.1173, 0.09215, 0.06448, 0.07421, 0.2627, 0.08069, 0.4481, 0.09335, 0.1234, 0.3747, 0.4908, 0.1855, 0.04742, 0.3964, 0.3029, 0.3894, 0.5059, 0.5216, 0.1904, 0.9996]): _vg.add([_i], _w, 'REPLACE')
_vg = ob_palm.vertex_groups.new(name='Bone.021')
for _i, _w in zip([1, 6, 11, 13, 14, 16, 17, 18, 19, 20, 21, 22, 23, 24, 25, 26, 29, 30, 31, 32, 33, 34, 35, 36, 37, 147, 148, 152, 153, 155, 156, 157, 161, 162, 163, 164, 165, 166, 167], [0.001876, 0.2308, 0.07116, 0.001171, 0.07264, 0.09145, 0.1157, 0.06024, 0.167, 0.05761, 0.2909, 0.06356, 0.08046, 0.1994, 0.9974, 0.4898, 0.03798, 0.2882, 0.2075, 0.2282, 0.4657, 0.437, 0.3815, 0.3701, 0.4509, 0.6596, 0.6148, 0.1221, 0.6577, 0.009161, 0.4309, 0.7173, 0.12, 0.05798, 0.06216, 0.3186, 0.3187, 0.7159, 0.9972]): _vg.add([_i], _w, 'REPLACE')
_vg = ob_palm.vertex_groups.new(name='Bone.022')
for _i, _w in zip([0, 1, 4, 6, 11, 12, 13, 14, 16, 17, 22, 26, 33, 34, 35, 36, 38, 39, 41, 42, 43, 44, 48, 49, 50, 51, 52, 53, 93, 96, 109], [0.847, 0.3887, 0.1222, 0.2385, 0.07404, 0.008474, 0.09046, 0.205, 0.02382, 0.08229, 0.01159, 0.08361, 0.005869, 0.01576, 0.09893, 0.2411, 0.3418, 0.4131, 0.02011, 0.6718, 0.1284, 0.2159, 0.01847, 0.1378, 0.09709, 0.1049, 0.2439, 0.2704, 0.01909, 0.00976, 0.001409]): _vg.add([_i], _w, 'REPLACE')
_vg = ob_palm.vertex_groups.new(name='Bone.023')
for _i, _w in zip([282, 283, 284, 285, 286, 287, 288, 289, 290, 291], [0.01798, 0.01829, 0.01766, 0.01727, 0.01757, 0.1569, 0.2131, 0.1584, 0.133, 0.1319]): _vg.add([_i], _w, 'REPLACE')
_vg = ob_palm.vertex_groups.new(name='Bone.024')
for _i, _w in zip([2, 3, 7, 8, 9, 10, 11, 12, 133, 134, 138, 139, 140, 141, 142, 143], [0.5253, 0.1677, 0.4886, 0.3765, 0.2957, 0.1056, 0.01669, 0.0525, 0.5976, 0.1741, 0.5, 0.9994, 0.5882, 0.1963, 0.05909, 0.05268]): _vg.add([_i], _w, 'REPLACE')
_vg = ob_palm.vertex_groups.new(name='Bone.025')
for _i, _w in zip([2, 3, 6, 7, 8, 9, 10, 11, 12, 13, 14, 15, 133, 134, 137, 138, 140, 141, 142, 143, 144], [0.4235, 0.6142, 0.09053, 0.5062, 0.5809, 0.6033, 0.5301, 0.2627, 0.2915, 0.1038, 0.05953, 0.9641, 0.2999, 0.3102, 0.01543, 0.4997, 0.31, 0.2755, 0.08323, 0.09349, 0.02158]): _vg.add([_i], _w, 'REPLACE')
_vg = ob_palm.vertex_groups.new(name='Bone.026')
for _i, _w in zip([3, 9, 10, 11, 12, 13, 131, 132, 133, 134, 135, 136, 137, 140, 141, 142, 143, 144, 145, 146], [0.05628, 0.03577, 0.1549, 0.04849, 0.1717, 0.05628, 0.4241, 0.3846, 0.09463, 0.4764, 0.4229, 0.9997, 0.5018, 0.09187, 0.4894, 0.7262, 0.7231, 0.5039, 0.5746, 0.9992]): _vg.add([_i], _w, 'REPLACE')
_vg = ob_palm.vertex_groups.new(name='Bone.027')
for _i, _w in zip([0, 1, 3, 4, 5, 6, 9, 10, 11, 12, 13, 14, 108, 109, 118, 121, 124, 126, 127, 131, 132, 134, 135, 137, 141, 142, 143, 144, 145], [0.03236, 0.1024, 0.1068, 0.07399, 0.9583, 0.3146, 0.03512, 0.1541, 0.479, 0.3151, 0.2865, 0.3742, 0.007111, 0.002411, 0.2069, 0.006913, 0.0691, 0.01321, 0.07073, 0.2367, 0.1999, 0.009351, 0.2343, 0.3372, 0.008951, 0.1001, 0.09879, 0.3321, 0.2317]): _vg.add([_i], _w, 'REPLACE')
_vg = ob_palm.vertex_groups.new(name='Bone.028')
for _i, _w in zip([1, 4, 12, 13, 14, 16, 17, 21, 22, 26, 33, 34, 35, 36, 38, 39, 49, 93, 108, 109, 114, 117, 118, 121, 124, 125, 126, 127], [0.03983, 0.02996, 0.06389, 0.2049, 0.06968, 0.09639, 0.3473, 0.02877, 0.7868, 0.07131, 0.001265, 0.08722, 0.2675, 0.1581, 0.006999, 0.01804, 0.1121, 0.00618, 0.7431, 0.3204, 0.04732, 0.0007181, 0.2219, 0.01408, 0.07666, 0.02192, 0.08699, 0.1826]): _vg.add([_i], _w, 'REPLACE')
_vg = ob_palm.vertex_groups.new(name='Bone.029')
for _i, _w in zip([282, 283, 284, 285, 286, 287, 288, 289, 290, 291, 292, 293, 294, 295, 296], [0.02171, 0.02197, 0.02221, 0.02185, 0.02175, 0.1407, 0.1649, 0.2204, 0.1714, 0.1433, 0.02264, 0.0258, 0.118, 0.3134, 0.08016]): _vg.add([_i], _w, 'REPLACE')
_vg = ob_palm.vertex_groups.new(name='Bone.030')
for _i, _w in zip([72, 73, 74, 75, 77, 78, 81, 82, 83, 84, 85, 86, 87, 88, 89, 91, 203, 204, 205, 206, 208, 209, 212, 213, 214, 215, 216, 217, 218, 219], [0.2729, 0.1035, 0.4396, 0.1299, 0.3621, 0.2464, 0.1324, 0.8965, 0.3707, 0.0589, 0.08508, 0.1986, 0.007083, 0.05196, 5.428e-06, 0.01698, 0.6525, 0.2513, 0.7381, 0.1794, 0.5971, 0.3873, 0.9965, 0.9914, 0.7709, 0.1164, 0.1945, 0.2994, 0.01948, 0.05343]): _vg.add([_i], _w, 'REPLACE')
_vg = ob_palm.vertex_groups.new(name='Bone.031')
for _i, _w in zip([72, 73, 74, 75, 76, 77, 78, 79, 80, 81, 82, 83, 84, 85, 86, 87, 88, 89, 90, 91, 203, 204, 205, 206, 208, 209, 211, 214, 215, 216, 217, 218, 219, 220], [0.6767, 0.7707, 0.5111, 0.4974, 0.02149, 0.57, 0.6194, 0.3402, 0.1662, 0.8446, 0.09809, 0.5912, 0.5621, 0.6995, 0.5832, 0.3504, 0.3447, 0.2038, 0.1431, 0.8351, 0.269, 0.4725, 0.1747, 0.2447, 0.2687, 0.2104, 0.02017, 0.1773, 0.3659, 0.4513, 0.2496, 0.1083, 0.07342, 0.0007704]): _vg.add([_i], _w, 'REPLACE')
_vg = ob_palm.vertex_groups.new(name='Bone.032')
for _i, _w in zip([73, 75, 78, 84, 85, 86, 87, 88, 201, 203, 204, 205, 206, 207, 208, 209, 211, 214, 215, 216, 217, 218, 219, 220, 221, 222], [0.02018, 0.1181, 0.02183, 0.1229, 0.06635, 0.06509, 0.04243, 0.04281, 0.03512, 0.0687, 0.2419, 0.07326, 0.3944, 0.03634, 0.1128, 0.3579, 0.1286, 0.04067, 0.342, 0.2701, 0.3589, 0.3852, 0.3966, 0.1319, 0.07133, 0.994]): _vg.add([_i], _w, 'REPLACE')
_vg = ob_palm.vertex_groups.new(name='Bone.033')
for _i, _w in zip([73, 75, 78, 79, 80, 84, 85, 86, 87, 88, 89, 90, 91, 201, 204, 206, 207, 209, 210, 211, 215, 216, 217, 218, 219, 220, 221], [0.009571, 0.09327, 0.01546, 0.09399, 0.08281, 0.09072, 0.05137, 0.05407, 0.2098, 0.2119, 0.1032, 0.05839, 0.009828, 0.2015, 0.007274, 0.1511, 0.2001, 0.02403, 0.9979, 0.5602, 0.1462, 0.07005, 0.07678, 0.3925, 0.3963, 0.5605, 0.5116]): _vg.add([_i], _w, 'REPLACE')
_vg = ob_palm.vertex_groups.new(name='Bone.034')
for _i, _w in zip([1, 17, 38, 39, 49, 55, 60, 65, 70, 71, 73, 75, 76, 78, 79, 80, 84, 85, 86, 87, 88, 89, 90, 91, 93, 96, 109], [0.008305, 0.008135, 0.02689, 0.04178, 0.1512, 0.4704, 0.1027, 0.0263, 0.2424, 0.9528, 0.00753, 0.08408, 0.3535, 0.0198, 0.3243, 0.2076, 0.07132, 0.03735, 0.05206, 0.1509, 0.178, 0.288, 0.3404, 0.04346, 0.02579, 0.01555, 0.00639]): _vg.add([_i], _w, 'REPLACE')
_vg = ob_palm.vertex_groups.new(name='Bone.035')
for _i, _w in zip([79, 80, 87, 88, 89, 90, 201, 202, 206, 207, 211, 215, 218, 219, 220, 221, 282, 283, 284, 285, 286, 287, 288, 289, 290, 291], [0.05719, 0.07039, 0.02501, 0.03811, 0.08982, 0.1933, 0.7176, 0.9902, 0.008746, 0.7062, 0.2571, 0.007304, 0.07715, 0.0773, 0.2552, 0.3846, 0.01838, 0.01781, 0.0172, 0.01722, 0.01795, 0.2128, 0.1573, 0.1329, 0.1329, 0.1573]): _vg.add([_i], _w, 'REPLACE')
_vg = ob_palm.vertex_groups.new(name='Bone.036')
for _i, _w in zip([57, 60, 61, 62, 63, 64, 65, 66, 67, 69, 129, 188, 193, 194, 195, 196, 197, 260, 262, 263, 264, 265, 266, 267, 268, 269, 270, 271, 272, 273, 274, 275, 276, 277, 278, 279, 280, 281, 282, 283, 284, 285, 286], [0.2705, 0.001368, 0.8887, 0.9836, 0.5529, 0.2421, 0.09043, 0.08352, 0.006675, 0.02512, 0.7836, 0.08333, 0.992, 0.3459, 0.1154, 0.03461, 0.0007362, 0.3285, 0.3555, 0.3577, 0.3644, 0.365, 0.3583, 0.3538, 0.3566, 0.3655, 0.3655, 0.3567, 0.3501, 0.3538, 0.3651, 0.3648, 0.3537, 0.3334, 0.3376, 0.35, 0.3495, 0.3374, 0.2011, 0.2062, 0.2167, 0.2058, 0.2012]): _vg.add([_i], _w, 'REPLACE')
_vg = ob_palm.vertex_groups.new(name='Bone.037')
for _i, _w in zip([57, 61, 63, 64, 65, 66, 129, 186, 188, 189, 191, 192, 194, 195, 196, 197, 198, 200, 260], [0.1663, 0.0241, 0.2773, 0.1177, 0.03586, 0.05, 0.05568, 0.01649, 0.7174, 0.02257, 0.1428, 0.9989, 0.6131, 0.7194, 0.3851, 0.3182, 0.1214, 0.9992, 0.6311]): _vg.add([_i], _w, 'REPLACE')
_vg = ob_palm.vertex_groups.new(name='Bone.038')
for _i, _w in zip([57, 60, 61, 63, 64, 65, 66, 67, 69, 129, 188, 197, 198], [0.3181, 0.06929, 0.05614, 0.09926, 0.393, 0.2434, 0.1801, 0.06134, 0.8869, 0.09819, 0.05836, 0.1924, 0.07049]): _vg.add([_i], _w, 'REPLACE')
_vg = ob_palm.vertex_groups.new(name='Bone.039')
for _i, _w in zip([55, 57, 58, 59, 60, 63, 64, 65, 66, 67, 68, 69, 129, 186, 188, 189, 190, 191, 194, 195, 196, 197, 198, 199], [0.1214, 0.2198, 0.08369, 0.995, 0.5146, 0.05589, 0.195, 0.4822, 0.6144, 0.6551, 0.9996, 0.06125, 0.05568, 0.1895, 0.1205, 0.236, 0.9913, 0.5924, 0.01909, 0.1392, 0.4824, 0.3968, 0.575, 0.8693]): _vg.add([_i], _w, 'REPLACE')
_vg = ob_palm.vertex_groups.new(name='Bone.040')
for _i, _w in zip([55, 60, 64, 65, 75, 76, 79, 80, 88, 89, 90], [0.01052, 0.1964, 0.003426, 0.07298, 0.008701, 0.5229, 0.03293, 0.01381, 0.06754, 0.1759, 0.07706]): _vg.add([_i], _w, 'REPLACE')
_vg = ob_palm.vertex_groups.new(name='Bone.041')
for _i, _w in zip([1, 17, 38, 39, 49, 55, 56, 58, 60, 65, 67, 93, 96, 109, 186, 187, 189, 191, 195, 196, 197, 198, 199], [0.006884, 0.006718, 0.02502, 0.03955, 0.1475, 0.3527, 0.9933, 0.2039, 0.07708, 0.00751, 0.0536, 0.02394, 0.01395, 0.005016, 0.7512, 0.9743, 0.6711, 0.2401, 1.567e-05, 0.08674, 0.06439, 0.2137, 0.101]): _vg.add([_i], _w, 'REPLACE')
_m = ob_palm.modifiers.new('Armature', 'ARMATURE')
_m.object = ob_armature_004
ob_armature_004.location = (0.0, 0.0, 0.0)
ob_armature_004.rotation_euler = (0.0, 0.0, 5.411)
ob_armature_004.show_in_front = True
ob_armature_004.lineart.crease_threshold = 0.0

# ---- collection membership
col_collection.objects.link(ob_palm)
col_collection.objects.link(ob_armature_004)

# ---- scene / render settings (as saved in the file)
scene.frame_start = 1; scene.frame_end = 250; scene.frame_set(65)
scene.render.engine = 'BLENDER_EEVEE_NEXT'
scene.cycles.use_denoising = False
scene.cycles.samples = 128
scene.cycles.sampling_pattern = 'TABULATED_SOBOL'
scene.cycles.use_adaptive_sampling = False
scene.cycles.use_light_tree = False
scene.view_settings.view_transform = 'Filmic'
bpy.context.view_layer.update()

# ---- added for rendering (the .blend has no active camera and no usable light): camera, sun
cam_auto = bpy.data.cameras.new('AutoCamera')
cam_auto.lens = 50.0
cam_auto.sensor_width = 36.0
cam_auto.clip_end = 1000.0
ob_auto_camera = bpy.data.objects.new('AutoCamera', cam_auto)
scene.collection.objects.link(ob_auto_camera)
ob_auto_camera.location = (7.13194, -8.80799, 8.8237)
ob_auto_camera.rotation_euler = (1.09748, -7.21219e-08, 0.694738)
scene.camera = ob_auto_camera
light_auto_sun = bpy.data.lights.new('AutoSun', 'SUN')
light_auto_sun.energy = 3.0
light_auto_sun.angle = 0.0523599
ob_auto_sun = bpy.data.objects.new('AutoSun', light_auto_sun)
scene.collection.objects.link(ob_auto_sun)
ob_auto_sun.rotation_euler = (0.872665, 0.174533, 0.523599)
bpy.context.view_layer.update()

